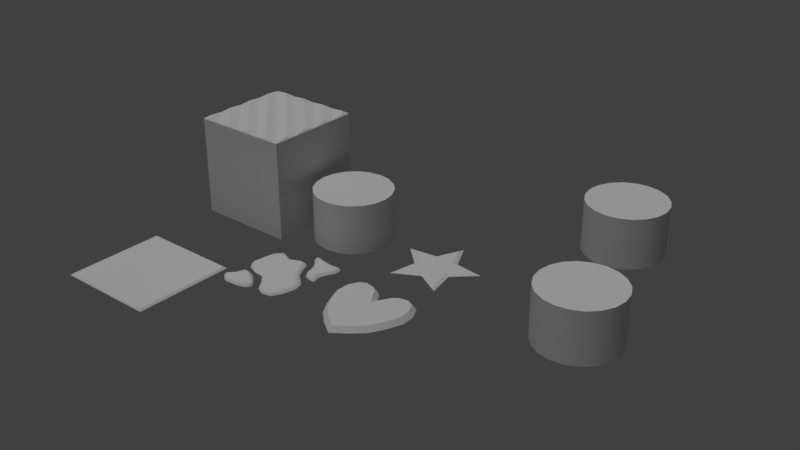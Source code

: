 # Source: meshes.blend  (saved by Blender 2.79.0; exported with 4.5.12 LTS)
import bpy
from mathutils import Matrix  # noqa: F401  (used for matrix-valued properties, if any)

bpy.ops.wm.read_factory_settings(use_empty=True)
scene = bpy.context.scene
scene.name = 'Scene'

# ---- collections
col_collection_1 = bpy.data.collections.new('Collection 1'); scene.collection.children.link(col_collection_1)

# ---- materials (node trees are filled in below, after node groups)
mat_material = bpy.data.materials.new('Material')
mat_material.alpha_threshold = 0.0
mat_material.use_transparent_shadow = False
mat_material.roughness = 0.5
mat_material.specular_intensity = 0.0
mat_material.line_color = (0.0, 0.0, 0.0, 1.0)
mat_material_001 = bpy.data.materials.new('Material.001')
mat_material_001.alpha_threshold = 0.0
mat_material_001.use_transparent_shadow = False
mat_material_001.roughness = 0.5
mat_material_001.specular_intensity = 0.0
mat_material_001.line_color = (0.0, 0.0, 0.0, 1.0)
mat_material_005 = bpy.data.materials.new('Material.005')
mat_material_005.alpha_threshold = 0.0
mat_material_005.use_transparent_shadow = False
mat_material_005.roughness = 0.5
mat_material_005.specular_intensity = 0.0
mat_material_005.line_color = (0.0, 0.0, 0.0, 1.0)

# ---- node groups
ng_auto_smooth = bpy.data.node_groups.new('Auto Smooth', 'GeometryNodeTree')
_s = ng_auto_smooth.interface.new_socket(name='Geometry', in_out='OUTPUT', socket_type='NodeSocketGeometry')
_s = ng_auto_smooth.interface.new_socket(name='Geometry', in_out='INPUT', socket_type='NodeSocketGeometry')
_s = ng_auto_smooth.interface.new_socket(name='Angle', in_out='INPUT', socket_type='NodeSocketFloat')
_s.subtype = 'ANGLE'
_s.min_value = 0.0
_s.max_value = 3.142
ng_auto_smooth.is_modifier = True
_N = ng_auto_smooth.nodes; _L = ng_auto_smooth.links
n0 = _N.new('NodeGroupOutput'); n0.name = 'Group Output'; n0.location = (480, -100)
n1 = _N.new('NodeGroupInput'); n1.name = 'Group Input'; n1.location = (-420, -300)
n2 = _N.new('NodeGroupInput'); n2.name = 'Group Input.001'; n2.location = (-60, -100)
n3 = _N.new('GeometryNodeSetShadeSmooth'); n3.name = 'Set Shade Smooth'; n3.location = (120, -100)
n3.domain = 'EDGE'
n4 = _N.new('GeometryNodeSetShadeSmooth'); n4.name = 'Set Shade Smooth.001'; n4.location = (300, -100)
n5 = _N.new('GeometryNodeInputMeshEdgeAngle'); n5.name = 'Edge Angle'; n5.location = (-420, -220)
n6 = _N.new('GeometryNodeInputEdgeSmooth'); n6.name = 'Is Edge Smooth'; n6.location = (-60, -160)
n7 = _N.new('GeometryNodeInputShadeSmooth'); n7.name = 'Is Face Smooth'; n7.location = (-240, -340)
n8 = _N.new('FunctionNodeBooleanMath'); n8.name = 'Boolean Math'; n8.location = (-60, -220)
n9 = _N.new('FunctionNodeCompare'); n9.name = 'Compare'; n9.location = (-240, -180)
n9.operation = 'LESS_EQUAL'
_L.new(n5.outputs[0], n9.inputs[0])
_L.new(n4.outputs[0], n0.inputs[0])
_L.new(n1.outputs[1], n9.inputs[1])
_L.new(n9.outputs[0], n8.inputs[0])
_L.new(n7.outputs[0], n8.inputs[1])
_L.new(n2.outputs[0], n3.inputs[0])
_L.new(n6.outputs[0], n3.inputs[1])
_L.new(n3.outputs[0], n4.inputs[0])
_L.new(n8.outputs[0], n3.inputs[2])
n0.is_active_output = True

# ---- material node trees

# ---- world
world_world = bpy.data.worlds.new('World'); scene.world = world_world
world_world.color = (0.05088, 0.05088, 0.05088)
world_world.use_sun_shadow = False
world_world.sun_shadow_jitter_overblur = 0.0
world_world.cycles.sampling_method = 'MANUAL'

# ---- lights
light_hemi = bpy.data.lights.new('Hemi', 'SUN')
light_hemi.transmission_factor = 0.0
light_hemi.angle = 0.1993
light_hemi.energy = 1.0
light_hemi.shadow_buffer_clip_start = 0.5
light_hemi.shadow_soft_size = 0.1
light_hemi.shadow_cascade_max_distance = 1000.0

# ---- meshes
me_goop = bpy.data.meshes.new('Goop')
me_goop.from_pydata([(-0.01193, 0.2928, 0.0), (-0.2584, 0.3014, 0.0), (-0.35, 0.07976, 0.0), (-0.312, -0.08428, 0.0), (-0.1032, -0.1381, 0.0), (0.02765, -0.3116, 0.0), (0.2045, -0.336, 0.0), (0.2928, -0.1144, 0.0), (0.2149, 0.0341, 0.0), (0.1026, 0.1838, 0.0), (-0.1254, 0.2445, 0.0), (-0.3122, 0.2132, 0.0), (-0.3601, -0.009518, 0.0), (-0.2074, -0.127, 0.0), (-0.03148, -0.2183, 0.0), (0.1131, -0.352, 0.0), (0.2626, -0.2433, 0.0), (0.2747, -0.02395, 0.0), (0.1411, 0.09515, 0.0), (0.06806, 0.2663, 0.0), (0.3808, 0.3526, 0.0), (0.3401, 0.4126, 0.0), (0.1676, 0.4146, 0.0), (0.04247, 0.4137, 0.0), (0.09618, 0.3403, 0.0), (0.1468, 0.2337, 0.0), (0.204, 0.1105, 0.0), (0.3113, 0.08429, 0.0), (0.3138, 0.14, 0.0), (0.337, 0.2525, 0.0), (0.3748, 0.3909, 0.0), (0.2698, 0.4027, 0.0), (0.0743, 0.4307, 0.0), (0.05439, 0.3823, 0.0), (0.1285, 0.2921, 0.0), (0.1644, 0.1671, 0.0), (0.2645, 0.08888, 0.0), (0.3263, 0.1014, 0.0), (0.3106, 0.1936, 0.0), (0.3676, 0.308, 0.0), (-0.2291, -0.1663, 0.0), (-0.2973, -0.165, 0.0), (-0.3372, -0.2369, 0.0), (-0.3893, -0.3305, 0.0), (-0.3542, -0.3657, 0.0), (-0.288, -0.4043, 0.0), (-0.1648, -0.3948, 0.0), (-0.05581, -0.3471, 0.0), (-0.06966, -0.2801, 0.0), (-0.1471, -0.2056, 0.0), (-0.2716, -0.1571, 0.0), (-0.3111, -0.1927, 0.0), (-0.3803, -0.2946, 0.0), (-0.3761, -0.3516, 0.0), (-0.3295, -0.3869, 0.0), (-0.2243, -0.3984, 0.0), (-0.1018, -0.3808, 0.0), (-0.05101, -0.3153, 0.0), (-0.1093, -0.241, 0.0), (-0.1855, -0.1787, 0.0), (-0.1188, 0.2202, 0.02034), (-0.1091, 0.1637, 0.03182), (-0.006764, 0.2236, 0.03182), (-0.01019, 0.2696, 0.02034), (-0.3028, 0.2084, 0.02034), (-0.2617, 0.1797, 0.03182), (-0.224, 0.2147, 0.03182), (-0.2456, 0.2729, 0.02034), (-0.3393, -0.002753, 0.02034), (-0.2859, 0.009576, 0.03182), (-0.2776, 0.07802, 0.03182), (-0.3277, 0.08354, 0.02034), (-0.2021, -0.1071, 0.02034), (-0.1899, -0.05495, 0.03182), (-0.2593, -0.03037, 0.03182), (-0.2968, -0.069, 0.02034), (-0.02244, -0.2034, 0.02034), (0.01386, -0.1712, 0.03182), (-0.0681, -0.06037, 0.03182), (-0.09409, -0.113, 0.02034), (0.1145, -0.341, 0.02034), (0.1204, -0.2978, 0.03182), (0.06343, -0.2709, 0.03182), (0.0345, -0.3031, 0.02034), (0.2526, -0.2393, 0.02034), (0.2128, -0.2247, 0.03182), (0.1727, -0.2887, 0.03182), (0.198, -0.3263, 0.02034), (0.2558, -0.03338, 0.02034), (0.2087, -0.05829, 0.03182), (0.2211, -0.1228, 0.03182), (0.272, -0.1185, 0.02034), (0.1318, 0.08855, 0.02034), (0.0965, 0.06528, 0.03182), (0.1591, -0.01224, 0.03182), (0.1963, 0.02086, 0.02034), (0.05992, 0.2583, 0.02034), (0.03011, 0.222, 0.03182), (0.05457, 0.1636, 0.03182), (0.0928, 0.1797, 0.02034), (0.3647, 0.3826, 0.02034), (0.3403, 0.3619, 0.03182), (0.3421, 0.3552, 0.03182), (0.3699, 0.3519, 0.02034), (0.2677, 0.3874, 0.02034), (0.2654, 0.3539, 0.03182), (0.3311, 0.3652, 0.03182), (0.3374, 0.3965, 0.02034), (0.08095, 0.4217, 0.02034), (0.1028, 0.3925, 0.03182), (0.1531, 0.3735, 0.03182), (0.1579, 0.4003, 0.02034), (0.07106, 0.3843, 0.02034), (0.05836, 0.4094, 0.02034), (0.1505, 0.2917, 0.02034), (0.1861, 0.295, 0.03182), (0.1583, 0.3473, 0.03182), (0.1217, 0.3407, 0.02034), (0.178, 0.1731, 0.02034), (0.2046, 0.1866, 0.03182), (0.1987, 0.2442, 0.03182), (0.1679, 0.2369, 0.02034), (0.2637, 0.1008, 0.02034), (0.2672, 0.1299, 0.03182), (0.2262, 0.1436, 0.03182), (0.2092, 0.1201, 0.02034), (0.3107, 0.1044, 0.02034), (0.3032, 0.09646, 0.02034), (0.295, 0.1963, 0.02034), (0.2548, 0.2032, 0.03182), (0.299, 0.1389, 0.02034), (0.3577, 0.3146, 0.02034), (0.3289, 0.3315, 0.03182), (0.2972, 0.2802, 0.03182), (0.3262, 0.2623, 0.02034), (-0.268, -0.1709, 0.02034), (-0.2576, -0.2073, 0.03182), (-0.2405, -0.2123, 0.03182), (-0.2321, -0.1777, 0.02034), (-0.2985, -0.2012, 0.02034), (-0.2591, -0.2202, 0.03182), (-0.286, -0.176, 0.02034), (-0.3708, -0.3085, 0.02034), (-0.324, -0.3185, 0.03182), (-0.2837, -0.2914, 0.03182), (-0.3215, -0.2576, 0.02034), (-0.3703, -0.3391, 0.02034), (-0.3759, -0.3306, 0.02034), (-0.3217, -0.3758, 0.02034), (-0.3004, -0.3415, 0.03182), (-0.3476, -0.3538, 0.02034), (-0.2212, -0.3862, 0.02034), (-0.2191, -0.35, 0.03182), (-0.2705, -0.3503, 0.03182), (-0.281, -0.3899, 0.02034), (-0.1062, -0.373, 0.02034), (-0.1254, -0.341, 0.03182), (-0.1708, -0.3489, 0.03182), (-0.1641, -0.3833, 0.02034), (-0.06139, -0.317, 0.02034), (-0.1004, -0.3196, 0.03182), (-0.1005, -0.3206, 0.03182), (-0.06471, -0.342, 0.02034), (-0.1152, -0.2516, 0.02034), (-0.1382, -0.2786, 0.03182), (-0.1065, -0.3089, 0.03182), (-0.07702, -0.2883, 0.02034), (-0.19, -0.1901, 0.02034), (-0.2047, -0.2244, 0.03182), (-0.1759, -0.2444, 0.03182), (-0.1553, -0.2141, 0.02034), (-0.1106, 0.189, 0.03182), (-0.01244, 0.2464, 0.03182), (-0.2827, 0.1909, 0.03182), (-0.2285, 0.2413, 0.03182), (-0.3092, 0.004029, 0.03182), (-0.2999, 0.08112, 0.03182), (-0.1942, -0.07733, 0.03182), (-0.274, -0.04912, 0.03182), (-0.005449, -0.183, 0.03182), (-0.07984, -0.08242, 0.03182), (0.1172, -0.3213, 0.03182), (0.04672, -0.288, 0.03182), (0.2348, -0.232, 0.03182), (0.1865, -0.3092, 0.03182), (0.2294, -0.0468, 0.03182), (0.2438, -0.1215, 0.03182), (0.116, 0.07701, 0.03182), (0.1757, 0.003184, 0.03182), (0.04538, 0.244, 0.03182), (0.07535, 0.1723, 0.03182), (0.2888, 0.1126, 0.03182), (0.2652, 0.1206, 0.03182), (0.3474, 0.3685, 0.03182), (0.3512, 0.3541, 0.03182), (0.2654, 0.3626, 0.03182), (0.3318, 0.374, 0.03182), (0.09409, 0.4029, 0.03182), (0.1552, 0.3818, 0.03182), (0.09723, 0.387, 0.03182), (0.09012, 0.3994, 0.03182), (0.178, 0.2919, 0.03182), (0.1515, 0.3418, 0.03182), (0.1963, 0.1841, 0.03182), (0.1902, 0.2427, 0.03182), (0.2201, 0.1367, 0.03182), (0.2637, 0.2015, 0.03182), (0.2731, 0.1367, 0.03182), (0.3363, 0.3272, 0.03182), (0.3046, 0.2759, 0.03182), (-0.2629, -0.1915, 0.03182), (-0.2364, -0.1961, 0.03182), (-0.2748, -0.2145, 0.03182), (-0.2665, -0.1928, 0.03182), (-0.3549, -0.3279, 0.03182), (-0.2979, -0.2815, 0.03182), (-0.3085, -0.3565, 0.03182), (-0.3372, -0.3323, 0.03182), (-0.2189, -0.3667, 0.03182), (-0.2729, -0.367, 0.03182), (-0.1182, -0.3567, 0.03182), (-0.1692, -0.3655, 0.03182), (-0.08349, -0.3157, 0.03182), (-0.08424, -0.3289, 0.03182), (-0.1269, -0.2664, 0.03182), (-0.09323, -0.2985, 0.03182), (-0.1971, -0.2094, 0.03182), (-0.1655, -0.2313, 0.03182)], [], [(67, 60, 10, 1), (107, 100, 30, 21), (141, 135, 50, 41), (61, 66, 65, 70, 69, 74, 73, 78, 77, 82, 81, 86, 85, 90, 89, 94, 93, 98, 97, 62), (71, 64, 11, 2), (75, 68, 12, 3), (79, 72, 13, 4), (83, 76, 14, 5), (87, 80, 15, 6), (91, 84, 16, 7), (95, 88, 17, 8), (99, 92, 18, 9), (100, 103, 20, 30), (63, 96, 19, 0), (68, 71, 2, 12), (72, 75, 3, 13), (76, 79, 4, 14), (80, 83, 5, 15), (84, 87, 6, 16), (88, 91, 7, 17), (92, 95, 8, 18), (96, 99, 9, 19), (64, 67, 1, 11), (101, 106, 105, 110, 109, 116, 115, 120, 119, 124, 123, 129, 133, 132, 102), (111, 104, 31, 22), (113, 108, 32, 23), (117, 112, 33, 24), (121, 114, 34, 25), (125, 118, 35, 26), (127, 122, 36, 27), (130, 126, 37, 28), (134, 128, 38, 29), (135, 138, 40, 50), (103, 131, 39, 20), (108, 111, 22, 32), (112, 113, 23, 33), (114, 117, 24, 34), (118, 121, 25, 35), (122, 125, 26, 36), (126, 127, 27, 37), (128, 130, 28, 38), (131, 134, 29, 39), (104, 107, 21, 31), (136, 140, 144, 143, 149, 153, 152, 157, 156, 161, 160, 165, 164, 169, 168, 137), (145, 139, 51, 42), (147, 142, 52, 43), (150, 146, 53, 44), (154, 148, 54, 45), (158, 151, 55, 46), (162, 155, 56, 47), (166, 159, 57, 48), (170, 163, 58, 49), (138, 167, 59, 40), (142, 145, 42, 52), (146, 147, 43, 53), (148, 150, 44, 54), (151, 154, 45, 55), (155, 158, 46, 56), (159, 162, 47, 57), (163, 166, 48, 58), (167, 170, 49, 59), (139, 141, 41, 51), (171, 172, 63, 60), (173, 174, 67, 64), (175, 176, 71, 68), (177, 178, 75, 72), (179, 180, 79, 76), (181, 182, 83, 80), (183, 184, 87, 84), (185, 186, 91, 88), (187, 188, 95, 92), (189, 190, 99, 96), (174, 171, 60, 67), (176, 173, 64, 71), (178, 175, 68, 75), (180, 177, 72, 79), (182, 179, 76, 83), (184, 181, 80, 87), (186, 183, 84, 91), (188, 185, 88, 95), (190, 187, 92, 99), (172, 189, 96, 63), (193, 194, 103, 100), (195, 196, 107, 104), (197, 198, 111, 108), (199, 200, 113, 112), (201, 202, 117, 114), (203, 204, 121, 118), (192, 205, 125, 122), (191, 127, 126), (206, 207, 130, 128), (208, 209, 134, 131), (196, 193, 100, 107), (198, 195, 104, 111), (200, 197, 108, 113), (202, 199, 112, 117), (204, 201, 114, 121), (205, 203, 118, 125), (191, 192, 122, 127), (207, 191, 126, 130), (209, 206, 128, 134), (194, 208, 131, 103), (210, 211, 138, 135), (212, 213, 141, 139), (214, 215, 145, 142), (214, 147, 146), (216, 217, 150, 148), (218, 219, 154, 151), (220, 221, 158, 155), (222, 223, 162, 159), (224, 225, 166, 163), (226, 227, 170, 167), (213, 210, 135, 141), (215, 212, 139, 145), (214, 142, 147), (217, 214, 146, 150), (219, 216, 148, 154), (221, 218, 151, 158), (223, 220, 155, 162), (225, 222, 159, 166), (227, 224, 163, 170), (211, 226, 167, 138), (60, 63, 0, 10), (61, 62, 172, 171), (65, 66, 174, 173), (69, 70, 176, 175), (73, 74, 178, 177), (77, 78, 180, 179), (81, 82, 182, 181), (85, 86, 184, 183), (89, 90, 186, 185), (93, 94, 188, 187), (97, 98, 190, 189), (66, 61, 171, 174), (70, 65, 173, 176), (74, 69, 175, 178), (78, 73, 177, 180), (82, 77, 179, 182), (86, 81, 181, 184), (90, 85, 183, 186), (94, 89, 185, 188), (98, 93, 187, 190), (62, 97, 189, 172), (123, 192, 191), (101, 102, 194, 193), (105, 106, 196, 195), (109, 110, 198, 197), (109, 200, 199), (115, 116, 202, 201), (119, 120, 204, 203), (123, 124, 205, 192), (129, 123, 207, 206), (132, 133, 209, 208), (106, 101, 193, 196), (110, 105, 195, 198), (109, 197, 200), (116, 109, 199, 202), (120, 115, 201, 204), (124, 119, 203, 205), (123, 191, 207), (133, 129, 206, 209), (102, 132, 208, 194), (136, 137, 211, 210), (140, 136, 213, 212), (143, 144, 215, 214), (149, 143, 217, 216), (152, 153, 219, 218), (156, 157, 221, 220), (160, 161, 223, 222), (164, 165, 225, 224), (168, 169, 227, 226), (136, 210, 213), (144, 140, 212, 215), (153, 149, 216, 219), (157, 152, 218, 221), (161, 156, 220, 223), (165, 160, 222, 225), (169, 164, 224, 227), (137, 168, 226, 211), (143, 214, 217)])
me_goop.polygons.foreach_set('use_smooth', [True] * 180)
_ca = me_goop.color_attributes.new('Col', 'BYTE_COLOR', 'CORNER')
_ca.data.foreach_set('color', [0.1119, 0.4125, 0.1329, 1.0, 0.1119, 0.4125, 0.1329, 1.0, 0.1119, 0.4125, 0.1329, 1.0, 0.1119, 0.4125, 0.1329, 1.0, 0.3278, 0.5972, 0.2423, 1.0, 0.3278, 0.5972, 0.2423, 1.0, 0.3278, 0.5972, 0.2423, 1.0, 0.3278, 0.5972, 0.2423, 1.0, 0.1651, 0.4125, 0.162, 1.0, 0.1651, 0.4125, 0.162, 1.0, 0.1651, 0.4125, 0.162, 1.0, 0.1651, 0.4125, 0.162, 1.0, 0.1119, 0.4125, 0.1329, 1.0, 0.1119, 0.4125, 0.1329, 1.0, 0.1119, 0.4125, 0.1329, 1.0, 0.1119, 0.4125, 0.1329, 1.0, 0.1119, 0.4125, 0.1329, 1.0, 0.1119, 0.4125, 0.1329, 1.0, 0.1119, 0.4125, 0.1329, 1.0, 0.1119, 0.4125, 0.1329, 1.0, 0.1119, 0.4125, 0.1329, 1.0, 0.1119, 0.4125, 0.1329, 1.0, 0.1119, 0.4125, 0.1329, 1.0, 0.1119, 0.4125, 0.1329, 1.0, 0.1119, 0.4125, 0.1329, 1.0, 0.1119, 0.4125, 0.1329, 1.0, 0.1119, 0.4125, 0.1329, 1.0, 0.1119, 0.4125, 0.1329, 1.0, 0.1119, 0.4125, 0.1329, 1.0, 0.1119, 0.4125, 0.1329, 1.0, 0.1119, 0.4125, 0.1329, 1.0, 0.1119, 0.4125, 0.1329, 1.0, 0.1119, 0.4125, 0.1329, 1.0, 0.1119, 0.4125, 0.1329, 1.0, 0.1119, 0.4125, 0.1329, 1.0, 0.1119, 0.4125, 0.1329, 1.0, 0.1119, 0.4125, 0.1329, 1.0, 0.1119, 0.4125, 0.1329, 1.0, 0.1119, 0.4125, 0.1329, 1.0, 0.1119, 0.4125, 0.1329, 1.0, 0.1119, 0.4125, 0.1329, 1.0, 0.1119, 0.4125, 0.1329, 1.0, 0.1119, 0.4125, 0.1329, 1.0, 0.1119, 0.4125, 0.1329, 1.0, 0.1119, 0.4125, 0.1329, 1.0, 0.1119, 0.4125, 0.1329, 1.0, 0.1119, 0.4125, 0.1329, 1.0, 0.1119, 0.4125, 0.1329, 1.0, 0.1119, 0.4125, 0.1329, 1.0, 0.1119, 0.4125, 0.1329, 1.0, 0.1119, 0.4125, 0.1329, 1.0, 0.1119, 0.4125, 0.1329, 1.0, 0.1119, 0.4125, 0.1329, 1.0, 0.1119, 0.4125, 0.1329, 1.0, 0.1119, 0.4125, 0.1329, 1.0, 0.1119, 0.4125, 0.1329, 1.0, 0.1119, 0.4125, 0.1329, 1.0, 0.1119, 0.4125, 0.1329, 1.0, 0.1119, 0.4125, 0.1329, 1.0, 0.1119, 0.4125, 0.1329, 1.0, 0.1119, 0.4125, 0.1329, 1.0, 0.1119, 0.4125, 0.1329, 1.0, 0.1119, 0.4125, 0.1329, 1.0, 0.1119, 0.4125, 0.1329, 1.0, 0.3278, 0.5972, 0.2423, 1.0, 0.3278, 0.5972, 0.2423, 1.0, 0.3278, 0.5972, 0.2423, 1.0, 0.3278, 0.5972, 0.2423, 1.0, 0.1119, 0.4125, 0.1329, 1.0, 0.1119, 0.4125, 0.1329, 1.0, 0.1119, 0.4125, 0.1329, 1.0, 0.1119, 0.4125, 0.1329, 1.0, 0.1119, 0.4125, 0.1329, 1.0, 0.1119, 0.4125, 0.1329, 1.0, 0.1119, 0.4125, 0.1329, 1.0, 0.1119, 0.4125, 0.1329, 1.0, 0.1119, 0.4125, 0.1329, 1.0, 0.1119, 0.4125, 0.1329, 1.0, 0.1119, 0.4125, 0.1329, 1.0, 0.1119, 0.4125, 0.1329, 1.0, 0.1119, 0.4125, 0.1329, 1.0, 0.1119, 0.4125, 0.1329, 1.0, 0.1119, 0.4125, 0.1329, 1.0, 0.1119, 0.4125, 0.1329, 1.0, 0.1119, 0.4125, 0.1329, 1.0, 0.1119, 0.4125, 0.1329, 1.0, 0.1119, 0.4125, 0.1329, 1.0, 0.1119, 0.4125, 0.1329, 1.0, 0.1119, 0.4125, 0.1329, 1.0, 0.1119, 0.4125, 0.1329, 1.0, 0.1119, 0.4125, 0.1329, 1.0, 0.1119, 0.4125, 0.1329, 1.0, 0.1119, 0.4125, 0.1329, 1.0, 0.1119, 0.4125, 0.1329, 1.0, 0.1119, 0.4125, 0.1329, 1.0, 0.1119, 0.4125, 0.1329, 1.0, 0.1119, 0.4125, 0.1329, 1.0, 0.1119, 0.4125, 0.1329, 1.0, 0.1119, 0.4125, 0.1329, 1.0, 0.1119, 0.4125, 0.1329, 1.0, 0.1119, 0.4125, 0.1329, 1.0, 0.1119, 0.4125, 0.1329, 1.0, 0.1119, 0.4125, 0.1329, 1.0, 0.1119, 0.4125, 0.1329, 1.0, 0.1119, 0.4125, 0.1329, 1.0, 0.1119, 0.4125, 0.1329, 1.0, 0.1119, 0.4125, 0.1329, 1.0, 0.1119, 0.4125, 0.1329, 1.0, 0.3278, 0.5972, 0.2423, 1.0, 0.3278, 0.5972, 0.2423, 1.0, 0.3278, 0.5972, 0.2423, 1.0, 0.3278, 0.5972, 0.2423, 1.0, 0.3278, 0.5972, 0.2423, 1.0, 0.3278, 0.5972, 0.2423, 1.0, 0.3278, 0.5972, 0.2423, 1.0, 0.3278, 0.5972, 0.2423, 1.0, 0.3278, 0.5972, 0.2423, 1.0, 0.3278, 0.5972, 0.2423, 1.0, 0.3278, 0.5972, 0.2423, 1.0, 0.3278, 0.5972, 0.2423, 1.0, 0.3278, 0.5972, 0.2423, 1.0, 0.3278, 0.5972, 0.2423, 1.0, 0.3278, 0.5972, 0.2423, 1.0, 0.3278, 0.5972, 0.2423, 1.0, 0.3278, 0.5972, 0.2423, 1.0, 0.3278, 0.5972, 0.2423, 1.0, 0.3278, 0.5972, 0.2423, 1.0, 0.3278, 0.5972, 0.2423, 1.0, 0.3278, 0.5972, 0.2423, 1.0, 0.3278, 0.5972, 0.2423, 1.0, 0.3278, 0.5972, 0.2423, 1.0, 0.3278, 0.5972, 0.2423, 1.0, 0.3278, 0.5972, 0.2423, 1.0, 0.3278, 0.5972, 0.2423, 1.0, 0.3278, 0.5972, 0.2423, 1.0, 0.3278, 0.5972, 0.2423, 1.0, 0.3278, 0.5972, 0.2423, 1.0, 0.3278, 0.5972, 0.2423, 1.0, 0.3278, 0.5972, 0.2423, 1.0, 0.3278, 0.5972, 0.2423, 1.0, 0.3278, 0.5972, 0.2423, 1.0, 0.3278, 0.5972, 0.2423, 1.0, 0.3278, 0.5972, 0.2423, 1.0, 0.3278, 0.5972, 0.2423, 1.0, 0.3278, 0.5972, 0.2423, 1.0, 0.3278, 0.5972, 0.2423, 1.0, 0.3278, 0.5972, 0.2423, 1.0, 0.3278, 0.5972, 0.2423, 1.0, 0.3278, 0.5972, 0.2423, 1.0, 0.3278, 0.5972, 0.2423, 1.0, 0.3278, 0.5972, 0.2423, 1.0, 0.3278, 0.5972, 0.2423, 1.0, 0.3278, 0.5972, 0.2423, 1.0, 0.3278, 0.5972, 0.2423, 1.0, 0.3278, 0.5972, 0.2423, 1.0, 0.1651, 0.4125, 0.162, 1.0, 0.1651, 0.4125, 0.162, 1.0, 0.1651, 0.4125, 0.162, 1.0, 0.1651, 0.4125, 0.162, 1.0, 0.3278, 0.5972, 0.2423, 1.0, 0.3278, 0.5972, 0.2423, 1.0, 0.3278, 0.5972, 0.2423, 1.0, 0.3278, 0.5972, 0.2423, 1.0, 0.3278, 0.5972, 0.2423, 1.0, 0.3278, 0.5972, 0.2423, 1.0, 0.3278, 0.5972, 0.2423, 1.0, 0.3278, 0.5972, 0.2423, 1.0, 0.3278, 0.5972, 0.2423, 1.0, 0.3278, 0.5972, 0.2423, 1.0, 0.3278, 0.5972, 0.2423, 1.0, 0.3278, 0.5972, 0.2423, 1.0, 0.3278, 0.5972, 0.2423, 1.0, 0.3278, 0.5972, 0.2423, 1.0, 0.3278, 0.5972, 0.2423, 1.0, 0.3278, 0.5972, 0.2423, 1.0, 0.3278, 0.5972, 0.2423, 1.0, 0.3278, 0.5972, 0.2423, 1.0, 0.3278, 0.5972, 0.2423, 1.0, 0.3278, 0.5972, 0.2423, 1.0, 0.3278, 0.5972, 0.2423, 1.0, 0.3278, 0.5972, 0.2423, 1.0, 0.3278, 0.5972, 0.2423, 1.0, 0.3278, 0.5972, 0.2423, 1.0, 0.3278, 0.5972, 0.2423, 1.0, 0.3278, 0.5972, 0.2423, 1.0, 0.3278, 0.5972, 0.2423, 1.0, 0.3278, 0.5972, 0.2423, 1.0, 0.3278, 0.5972, 0.2423, 1.0, 0.3278, 0.5972, 0.2423, 1.0, 0.3278, 0.5972, 0.2423, 1.0, 0.3278, 0.5972, 0.2423, 1.0, 0.3278, 0.5972, 0.2423, 1.0, 0.3278, 0.5972, 0.2423, 1.0, 0.3278, 0.5972, 0.2423, 1.0, 0.3278, 0.5972, 0.2423, 1.0, 0.3278, 0.5972, 0.2423, 1.0, 0.3278, 0.5972, 0.2423, 1.0, 0.3278, 0.5972, 0.2423, 1.0, 0.3278, 0.5972, 0.2423, 1.0, 0.1651, 0.4125, 0.162, 1.0, 0.1651, 0.4125, 0.162, 1.0, 0.1651, 0.4125, 0.162, 1.0, 0.1651, 0.4125, 0.162, 1.0, 0.1651, 0.4125, 0.162, 1.0, 0.1651, 0.4125, 0.162, 1.0, 0.1651, 0.4125, 0.162, 1.0, 0.1651, 0.4125, 0.162, 1.0, 0.1651, 0.4125, 0.162, 1.0, 0.1651, 0.4125, 0.162, 1.0, 0.1651, 0.4125, 0.162, 1.0, 0.1651, 0.4125, 0.162, 1.0, 0.1651, 0.4125, 0.162, 1.0, 0.1651, 0.4125, 0.162, 1.0, 0.1651, 0.4125, 0.162, 1.0, 0.1651, 0.4125, 0.162, 1.0, 0.1651, 0.4125, 0.162, 1.0, 0.1651, 0.4125, 0.162, 1.0, 0.1651, 0.4125, 0.162, 1.0, 0.1651, 0.4125, 0.162, 1.0, 0.1651, 0.4125, 0.162, 1.0, 0.1651, 0.4125, 0.162, 1.0, 0.1651, 0.4125, 0.162, 1.0, 0.1651, 0.4125, 0.162, 1.0, 0.1651, 0.4125, 0.162, 1.0, 0.1651, 0.4125, 0.162, 1.0, 0.1651, 0.4125, 0.162, 1.0, 0.1651, 0.4125, 0.162, 1.0, 0.1651, 0.4125, 0.162, 1.0, 0.1651, 0.4125, 0.162, 1.0, 0.1651, 0.4125, 0.162, 1.0, 0.1651, 0.4125, 0.162, 1.0, 0.1651, 0.4125, 0.162, 1.0, 0.1651, 0.4125, 0.162, 1.0, 0.1651, 0.4125, 0.162, 1.0, 0.1651, 0.4125, 0.162, 1.0, 0.1651, 0.4125, 0.162, 1.0, 0.1651, 0.4125, 0.162, 1.0, 0.1651, 0.4125, 0.162, 1.0, 0.1651, 0.4125, 0.162, 1.0, 0.1651, 0.4125, 0.162, 1.0, 0.1651, 0.4125, 0.162, 1.0, 0.1651, 0.4125, 0.162, 1.0, 0.1651, 0.4125, 0.162, 1.0, 0.1651, 0.4125, 0.162, 1.0, 0.1651, 0.4125, 0.162, 1.0, 0.1651, 0.4125, 0.162, 1.0, 0.1651, 0.4125, 0.162, 1.0, 0.1651, 0.4125, 0.162, 1.0, 0.1651, 0.4125, 0.162, 1.0, 0.1651, 0.4125, 0.162, 1.0, 0.1651, 0.4125, 0.162, 1.0, 0.1651, 0.4125, 0.162, 1.0, 0.1651, 0.4125, 0.162, 1.0, 0.1651, 0.4125, 0.162, 1.0, 0.1651, 0.4125, 0.162, 1.0, 0.1651, 0.4125, 0.162, 1.0, 0.1651, 0.4125, 0.162, 1.0, 0.1651, 0.4125, 0.162, 1.0, 0.1651, 0.4125, 0.162, 1.0, 0.1651, 0.4125, 0.162, 1.0, 0.1651, 0.4125, 0.162, 1.0, 0.1651, 0.4125, 0.162, 1.0, 0.1651, 0.4125, 0.162, 1.0, 0.1651, 0.4125, 0.162, 1.0, 0.1651, 0.4125, 0.162, 1.0, 0.1651, 0.4125, 0.162, 1.0, 0.1651, 0.4125, 0.162, 1.0, 0.1651, 0.4125, 0.162, 1.0, 0.1651, 0.4125, 0.162, 1.0, 0.1651, 0.4125, 0.162, 1.0, 0.1651, 0.4125, 0.162, 1.0, 0.1651, 0.4125, 0.162, 1.0, 0.1651, 0.4125, 0.162, 1.0, 0.1651, 0.4125, 0.162, 1.0, 0.1651, 0.4125, 0.162, 1.0, 0.1651, 0.4125, 0.162, 1.0, 0.1651, 0.4125, 0.162, 1.0, 0.1651, 0.4125, 0.162, 1.0, 0.1651, 0.4125, 0.162, 1.0, 0.1651, 0.4125, 0.162, 1.0, 0.1651, 0.4125, 0.162, 1.0, 0.1651, 0.4125, 0.162, 1.0, 0.1651, 0.4125, 0.162, 1.0, 0.1651, 0.4125, 0.162, 1.0, 0.1651, 0.4125, 0.162, 1.0, 0.1651, 0.4125, 0.162, 1.0, 0.1651, 0.4125, 0.162, 1.0, 0.1119, 0.4125, 0.1329, 1.0, 0.1119, 0.4125, 0.1329, 1.0, 0.1119, 0.4125, 0.1329, 1.0, 0.1119, 0.4125, 0.1329, 1.0, 0.1119, 0.4125, 0.1329, 1.0, 0.1119, 0.4125, 0.1329, 1.0, 0.1119, 0.4125, 0.1329, 1.0, 0.1119, 0.4125, 0.1329, 1.0, 0.1119, 0.4125, 0.1329, 1.0, 0.1119, 0.4125, 0.1329, 1.0, 0.1119, 0.4125, 0.1329, 1.0, 0.1119, 0.4125, 0.1329, 1.0, 0.1119, 0.4125, 0.1329, 1.0, 0.1119, 0.4125, 0.1329, 1.0, 0.1119, 0.4125, 0.1329, 1.0, 0.1119, 0.4125, 0.1329, 1.0, 0.1119, 0.4125, 0.1329, 1.0, 0.1119, 0.4125, 0.1329, 1.0, 0.1119, 0.4125, 0.1329, 1.0, 0.1119, 0.4125, 0.1329, 1.0, 0.1119, 0.4125, 0.1329, 1.0, 0.1119, 0.4125, 0.1329, 1.0, 0.1119, 0.4125, 0.1329, 1.0, 0.1119, 0.4125, 0.1329, 1.0, 0.1119, 0.4125, 0.1329, 1.0, 0.1119, 0.4125, 0.1329, 1.0, 0.1119, 0.4125, 0.1329, 1.0, 0.1119, 0.4125, 0.1329, 1.0, 0.1119, 0.4125, 0.1329, 1.0, 0.1119, 0.4125, 0.1329, 1.0, 0.1119, 0.4125, 0.1329, 1.0, 0.1119, 0.4125, 0.1329, 1.0, 0.1119, 0.4125, 0.1329, 1.0, 0.1119, 0.4125, 0.1329, 1.0, 0.1119, 0.4125, 0.1329, 1.0, 0.1119, 0.4125, 0.1329, 1.0, 0.1119, 0.4125, 0.1329, 1.0, 0.1119, 0.4125, 0.1329, 1.0, 0.1119, 0.4125, 0.1329, 1.0, 0.1119, 0.4125, 0.1329, 1.0, 0.1119, 0.4125, 0.1329, 1.0, 0.1119, 0.4125, 0.1329, 1.0, 0.1119, 0.4125, 0.1329, 1.0, 0.1119, 0.4125, 0.1329, 1.0, 0.1119, 0.4125, 0.1329, 1.0, 0.1119, 0.4125, 0.1329, 1.0, 0.1119, 0.4125, 0.1329, 1.0, 0.1119, 0.4125, 0.1329, 1.0, 0.1119, 0.4125, 0.1329, 1.0, 0.1119, 0.4125, 0.1329, 1.0, 0.1119, 0.4125, 0.1329, 1.0, 0.1119, 0.4125, 0.1329, 1.0, 0.1119, 0.4125, 0.1329, 1.0, 0.1119, 0.4125, 0.1329, 1.0, 0.1119, 0.4125, 0.1329, 1.0, 0.1119, 0.4125, 0.1329, 1.0, 0.1119, 0.4125, 0.1329, 1.0, 0.1119, 0.4125, 0.1329, 1.0, 0.1119, 0.4125, 0.1329, 1.0, 0.1119, 0.4125, 0.1329, 1.0, 0.1119, 0.4125, 0.1329, 1.0, 0.1119, 0.4125, 0.1329, 1.0, 0.1119, 0.4125, 0.1329, 1.0, 0.1119, 0.4125, 0.1329, 1.0, 0.1119, 0.4125, 0.1329, 1.0, 0.1119, 0.4125, 0.1329, 1.0, 0.1119, 0.4125, 0.1329, 1.0, 0.1119, 0.4125, 0.1329, 1.0, 0.1119, 0.4125, 0.1329, 1.0, 0.1119, 0.4125, 0.1329, 1.0, 0.1119, 0.4125, 0.1329, 1.0, 0.1119, 0.4125, 0.1329, 1.0, 0.1119, 0.4125, 0.1329, 1.0, 0.1119, 0.4125, 0.1329, 1.0, 0.1119, 0.4125, 0.1329, 1.0, 0.1119, 0.4125, 0.1329, 1.0, 0.1119, 0.4125, 0.1329, 1.0, 0.1119, 0.4125, 0.1329, 1.0, 0.1119, 0.4125, 0.1329, 1.0, 0.1119, 0.4125, 0.1329, 1.0, 0.3278, 0.5972, 0.2423, 1.0, 0.3278, 0.5972, 0.2423, 1.0, 0.3278, 0.5972, 0.2423, 1.0, 0.3278, 0.5972, 0.2423, 1.0, 0.3278, 0.5972, 0.2423, 1.0, 0.3278, 0.5972, 0.2423, 1.0, 0.3278, 0.5972, 0.2423, 1.0, 0.3278, 0.5972, 0.2423, 1.0, 0.3278, 0.5972, 0.2423, 1.0, 0.3278, 0.5972, 0.2423, 1.0, 0.3278, 0.5972, 0.2423, 1.0, 0.3278, 0.5972, 0.2423, 1.0, 0.3278, 0.5972, 0.2423, 1.0, 0.3278, 0.5972, 0.2423, 1.0, 0.3278, 0.5972, 0.2423, 1.0, 0.3278, 0.5972, 0.2423, 1.0, 0.3278, 0.5972, 0.2423, 1.0, 0.3278, 0.5972, 0.2423, 1.0, 0.3278, 0.5972, 0.2423, 1.0, 0.3278, 0.5972, 0.2423, 1.0, 0.3278, 0.5972, 0.2423, 1.0, 0.3278, 0.5972, 0.2423, 1.0, 0.3278, 0.5972, 0.2423, 1.0, 0.3278, 0.5972, 0.2423, 1.0, 0.3278, 0.5972, 0.2423, 1.0, 0.3278, 0.5972, 0.2423, 1.0, 0.3278, 0.5972, 0.2423, 1.0, 0.3278, 0.5972, 0.2423, 1.0, 0.3278, 0.5972, 0.2423, 1.0, 0.3278, 0.5972, 0.2423, 1.0, 0.3278, 0.5972, 0.2423, 1.0, 0.3278, 0.5972, 0.2423, 1.0, 0.3278, 0.5972, 0.2423, 1.0, 0.3278, 0.5972, 0.2423, 1.0, 0.3278, 0.5972, 0.2423, 1.0, 0.3278, 0.5972, 0.2423, 1.0, 0.3278, 0.5972, 0.2423, 1.0, 0.3278, 0.5972, 0.2423, 1.0, 0.3278, 0.5972, 0.2423, 1.0, 0.3278, 0.5972, 0.2423, 1.0, 0.3278, 0.5972, 0.2423, 1.0, 0.3278, 0.5972, 0.2423, 1.0, 0.3278, 0.5972, 0.2423, 1.0, 0.3278, 0.5972, 0.2423, 1.0, 0.3278, 0.5972, 0.2423, 1.0, 0.3278, 0.5972, 0.2423, 1.0, 0.3278, 0.5972, 0.2423, 1.0, 0.3278, 0.5972, 0.2423, 1.0, 0.3278, 0.5972, 0.2423, 1.0, 0.3278, 0.5972, 0.2423, 1.0, 0.3278, 0.5972, 0.2423, 1.0, 0.3278, 0.5972, 0.2423, 1.0, 0.3278, 0.5972, 0.2423, 1.0, 0.3278, 0.5972, 0.2423, 1.0, 0.3278, 0.5972, 0.2423, 1.0, 0.3278, 0.5972, 0.2423, 1.0, 0.3278, 0.5972, 0.2423, 1.0, 0.3278, 0.5972, 0.2423, 1.0, 0.3278, 0.5972, 0.2423, 1.0, 0.3278, 0.5972, 0.2423, 1.0, 0.3278, 0.5972, 0.2423, 1.0, 0.3278, 0.5972, 0.2423, 1.0, 0.3278, 0.5972, 0.2423, 1.0, 0.3278, 0.5972, 0.2423, 1.0, 0.3278, 0.5972, 0.2423, 1.0, 0.3278, 0.5972, 0.2423, 1.0, 0.3278, 0.5972, 0.2423, 1.0, 0.3278, 0.5972, 0.2423, 1.0, 0.3278, 0.5972, 0.2423, 1.0, 0.3278, 0.5972, 0.2423, 1.0, 0.3278, 0.5972, 0.2423, 1.0, 0.3278, 0.5972, 0.2423, 1.0, 0.3278, 0.5972, 0.2423, 1.0, 0.3278, 0.5972, 0.2423, 1.0, 0.3278, 0.5972, 0.2423, 1.0, 0.3278, 0.5972, 0.2423, 1.0, 0.3278, 0.5972, 0.2423, 1.0, 0.3278, 0.5972, 0.2423, 1.0, 0.3278, 0.5972, 0.2423, 1.0, 0.1651, 0.4125, 0.162, 1.0, 0.1651, 0.4125, 0.162, 1.0, 0.1651, 0.4125, 0.162, 1.0, 0.1651, 0.4125, 0.162, 1.0, 0.1651, 0.4125, 0.162, 1.0, 0.1651, 0.4125, 0.162, 1.0, 0.1651, 0.4125, 0.162, 1.0, 0.1651, 0.4125, 0.162, 1.0, 0.1651, 0.4125, 0.162, 1.0, 0.1651, 0.4125, 0.162, 1.0, 0.1651, 0.4125, 0.162, 1.0, 0.1651, 0.4125, 0.162, 1.0, 0.1651, 0.4125, 0.162, 1.0, 0.1651, 0.4125, 0.162, 1.0, 0.1651, 0.4125, 0.162, 1.0, 0.1651, 0.4125, 0.162, 1.0, 0.1651, 0.4125, 0.162, 1.0, 0.1651, 0.4125, 0.162, 1.0, 0.1651, 0.4125, 0.162, 1.0, 0.1651, 0.4125, 0.162, 1.0, 0.1651, 0.4125, 0.162, 1.0, 0.1651, 0.4125, 0.162, 1.0, 0.1651, 0.4125, 0.162, 1.0, 0.1651, 0.4125, 0.162, 1.0, 0.1651, 0.4125, 0.162, 1.0, 0.1651, 0.4125, 0.162, 1.0, 0.1651, 0.4125, 0.162, 1.0, 0.1651, 0.4125, 0.162, 1.0, 0.1651, 0.4125, 0.162, 1.0, 0.1651, 0.4125, 0.162, 1.0, 0.1651, 0.4125, 0.162, 1.0, 0.1651, 0.4125, 0.162, 1.0, 0.1651, 0.4125, 0.162, 1.0, 0.1651, 0.4125, 0.162, 1.0, 0.1651, 0.4125, 0.162, 1.0, 0.1651, 0.4125, 0.162, 1.0, 0.1651, 0.4125, 0.162, 1.0, 0.1651, 0.4125, 0.162, 1.0, 0.1651, 0.4125, 0.162, 1.0, 0.1651, 0.4125, 0.162, 1.0, 0.1651, 0.4125, 0.162, 1.0, 0.1651, 0.4125, 0.162, 1.0, 0.1651, 0.4125, 0.162, 1.0, 0.1651, 0.4125, 0.162, 1.0, 0.1651, 0.4125, 0.162, 1.0, 0.1651, 0.4125, 0.162, 1.0, 0.1651, 0.4125, 0.162, 1.0, 0.1651, 0.4125, 0.162, 1.0, 0.1651, 0.4125, 0.162, 1.0, 0.1651, 0.4125, 0.162, 1.0, 0.1651, 0.4125, 0.162, 1.0, 0.1651, 0.4125, 0.162, 1.0, 0.1651, 0.4125, 0.162, 1.0, 0.1651, 0.4125, 0.162, 1.0, 0.1651, 0.4125, 0.162, 1.0, 0.1651, 0.4125, 0.162, 1.0, 0.1651, 0.4125, 0.162, 1.0, 0.1651, 0.4125, 0.162, 1.0, 0.1651, 0.4125, 0.162, 1.0, 0.1651, 0.4125, 0.162, 1.0, 0.1651, 0.4125, 0.162, 1.0, 0.1651, 0.4125, 0.162, 1.0, 0.1651, 0.4125, 0.162, 1.0, 0.1651, 0.4125, 0.162, 1.0, 0.1651, 0.4125, 0.162, 1.0, 0.1651, 0.4125, 0.162, 1.0, 0.1651, 0.4125, 0.162, 1.0, 0.1651, 0.4125, 0.162, 1.0, 0.1651, 0.4125, 0.162, 1.0, 0.1651, 0.4125, 0.162, 1.0, 0.1651, 0.4125, 0.162, 1.0, 0.1651, 0.4125, 0.162, 1.0, 0.1651, 0.4125, 0.162, 1.0, 0.1651, 0.4125, 0.162, 1.0, 0.1651, 0.4125, 0.162, 1.0, 0.1651, 0.4125, 0.162, 1.0, 0.1651, 0.4125, 0.162, 1.0, 0.1651, 0.4125, 0.162, 1.0, 0.1119, 0.4125, 0.1329, 1.0, 0.1119, 0.4125, 0.1329, 1.0, 0.1119, 0.4125, 0.1329, 1.0, 0.1119, 0.4125, 0.1329, 1.0, 0.1119, 0.4125, 0.1329, 1.0, 0.1119, 0.4125, 0.1329, 1.0, 0.1119, 0.4125, 0.1329, 1.0, 0.1119, 0.4125, 0.1329, 1.0, 0.1119, 0.4125, 0.1329, 1.0, 0.1119, 0.4125, 0.1329, 1.0, 0.1119, 0.4125, 0.1329, 1.0, 0.1119, 0.4125, 0.1329, 1.0, 0.1119, 0.4125, 0.1329, 1.0, 0.1119, 0.4125, 0.1329, 1.0, 0.1119, 0.4125, 0.1329, 1.0, 0.1119, 0.4125, 0.1329, 1.0, 0.1119, 0.4125, 0.1329, 1.0, 0.1119, 0.4125, 0.1329, 1.0, 0.1119, 0.4125, 0.1329, 1.0, 0.1119, 0.4125, 0.1329, 1.0, 0.1119, 0.4125, 0.1329, 1.0, 0.1119, 0.4125, 0.1329, 1.0, 0.1119, 0.4125, 0.1329, 1.0, 0.1119, 0.4125, 0.1329, 1.0, 0.1119, 0.4125, 0.1329, 1.0, 0.1119, 0.4125, 0.1329, 1.0, 0.1119, 0.4125, 0.1329, 1.0, 0.1119, 0.4125, 0.1329, 1.0, 0.1119, 0.4125, 0.1329, 1.0, 0.1119, 0.4125, 0.1329, 1.0, 0.1119, 0.4125, 0.1329, 1.0, 0.1119, 0.4125, 0.1329, 1.0, 0.1119, 0.4125, 0.1329, 1.0, 0.1119, 0.4125, 0.1329, 1.0, 0.1119, 0.4125, 0.1329, 1.0, 0.1119, 0.4125, 0.1329, 1.0, 0.1119, 0.4125, 0.1329, 1.0, 0.1119, 0.4125, 0.1329, 1.0, 0.1119, 0.4125, 0.1329, 1.0, 0.1119, 0.4125, 0.1329, 1.0, 0.1119, 0.4125, 0.1329, 1.0, 0.1119, 0.4125, 0.1329, 1.0, 0.1119, 0.4125, 0.1329, 1.0, 0.1119, 0.4125, 0.1329, 1.0, 0.1119, 0.4125, 0.1329, 1.0, 0.1119, 0.4125, 0.1329, 1.0, 0.1119, 0.4125, 0.1329, 1.0, 0.1119, 0.4125, 0.1329, 1.0, 0.1119, 0.4125, 0.1329, 1.0, 0.1119, 0.4125, 0.1329, 1.0, 0.1119, 0.4125, 0.1329, 1.0, 0.1119, 0.4125, 0.1329, 1.0, 0.1119, 0.4125, 0.1329, 1.0, 0.1119, 0.4125, 0.1329, 1.0, 0.1119, 0.4125, 0.1329, 1.0, 0.1119, 0.4125, 0.1329, 1.0, 0.1119, 0.4125, 0.1329, 1.0, 0.1119, 0.4125, 0.1329, 1.0, 0.1119, 0.4125, 0.1329, 1.0, 0.1119, 0.4125, 0.1329, 1.0, 0.1119, 0.4125, 0.1329, 1.0, 0.1119, 0.4125, 0.1329, 1.0, 0.1119, 0.4125, 0.1329, 1.0, 0.1119, 0.4125, 0.1329, 1.0, 0.1119, 0.4125, 0.1329, 1.0, 0.1119, 0.4125, 0.1329, 1.0, 0.1119, 0.4125, 0.1329, 1.0, 0.1119, 0.4125, 0.1329, 1.0, 0.1119, 0.4125, 0.1329, 1.0, 0.1119, 0.4125, 0.1329, 1.0, 0.1119, 0.4125, 0.1329, 1.0, 0.1119, 0.4125, 0.1329, 1.0, 0.1119, 0.4125, 0.1329, 1.0, 0.1119, 0.4125, 0.1329, 1.0, 0.1119, 0.4125, 0.1329, 1.0, 0.1119, 0.4125, 0.1329, 1.0, 0.1119, 0.4125, 0.1329, 1.0, 0.1119, 0.4125, 0.1329, 1.0, 0.1119, 0.4125, 0.1329, 1.0, 0.1119, 0.4125, 0.1329, 1.0, 0.1119, 0.4125, 0.1329, 1.0, 0.1119, 0.4125, 0.1329, 1.0, 0.1119, 0.4125, 0.1329, 1.0, 0.1119, 0.4125, 0.1329, 1.0, 0.3278, 0.5972, 0.2423, 1.0, 0.3278, 0.5972, 0.2423, 1.0, 0.3278, 0.5972, 0.2423, 1.0, 0.3278, 0.5972, 0.2423, 1.0, 0.3278, 0.5972, 0.2423, 1.0, 0.3278, 0.5972, 0.2423, 1.0, 0.3278, 0.5972, 0.2423, 1.0, 0.3278, 0.5972, 0.2423, 1.0, 0.3278, 0.5972, 0.2423, 1.0, 0.3278, 0.5972, 0.2423, 1.0, 0.3278, 0.5972, 0.2423, 1.0, 0.3278, 0.5972, 0.2423, 1.0, 0.3278, 0.5972, 0.2423, 1.0, 0.3278, 0.5972, 0.2423, 1.0, 0.3278, 0.5972, 0.2423, 1.0, 0.3278, 0.5972, 0.2423, 1.0, 0.3278, 0.5972, 0.2423, 1.0, 0.3278, 0.5972, 0.2423, 1.0, 0.3278, 0.5972, 0.2423, 1.0, 0.3278, 0.5972, 0.2423, 1.0, 0.3278, 0.5972, 0.2423, 1.0, 0.3278, 0.5972, 0.2423, 1.0, 0.3278, 0.5972, 0.2423, 1.0, 0.3278, 0.5972, 0.2423, 1.0, 0.3278, 0.5972, 0.2423, 1.0, 0.3278, 0.5972, 0.2423, 1.0, 0.3278, 0.5972, 0.2423, 1.0, 0.3278, 0.5972, 0.2423, 1.0, 0.3278, 0.5972, 0.2423, 1.0, 0.3278, 0.5972, 0.2423, 1.0, 0.3278, 0.5972, 0.2423, 1.0, 0.3278, 0.5972, 0.2423, 1.0, 0.3278, 0.5972, 0.2423, 1.0, 0.3278, 0.5972, 0.2423, 1.0, 0.3278, 0.5972, 0.2423, 1.0, 0.3278, 0.5972, 0.2423, 1.0, 0.3278, 0.5972, 0.2423, 1.0, 0.3278, 0.5972, 0.2423, 1.0, 0.3278, 0.5972, 0.2423, 1.0, 0.3278, 0.5972, 0.2423, 1.0, 0.3278, 0.5972, 0.2423, 1.0, 0.3278, 0.5972, 0.2423, 1.0, 0.3278, 0.5972, 0.2423, 1.0, 0.3278, 0.5972, 0.2423, 1.0, 0.3278, 0.5972, 0.2423, 1.0, 0.3278, 0.5972, 0.2423, 1.0, 0.3278, 0.5972, 0.2423, 1.0, 0.3278, 0.5972, 0.2423, 1.0, 0.3278, 0.5972, 0.2423, 1.0, 0.3278, 0.5972, 0.2423, 1.0, 0.3278, 0.5972, 0.2423, 1.0, 0.3278, 0.5972, 0.2423, 1.0, 0.3278, 0.5972, 0.2423, 1.0, 0.3278, 0.5972, 0.2423, 1.0, 0.3278, 0.5972, 0.2423, 1.0, 0.3278, 0.5972, 0.2423, 1.0, 0.3278, 0.5972, 0.2423, 1.0, 0.3278, 0.5972, 0.2423, 1.0, 0.3278, 0.5972, 0.2423, 1.0, 0.3278, 0.5972, 0.2423, 1.0, 0.3278, 0.5972, 0.2423, 1.0, 0.3278, 0.5972, 0.2423, 1.0, 0.3278, 0.5972, 0.2423, 1.0, 0.3278, 0.5972, 0.2423, 1.0, 0.3278, 0.5972, 0.2423, 1.0, 0.3278, 0.5972, 0.2423, 1.0, 0.3278, 0.5972, 0.2423, 1.0, 0.3278, 0.5972, 0.2423, 1.0, 0.3278, 0.5972, 0.2423, 1.0, 0.3278, 0.5972, 0.2423, 1.0, 0.3278, 0.5972, 0.2423, 1.0, 0.3278, 0.5972, 0.2423, 1.0, 0.1651, 0.4125, 0.162, 1.0, 0.1651, 0.4125, 0.162, 1.0, 0.1651, 0.4125, 0.162, 1.0, 0.1651, 0.4125, 0.162, 1.0, 0.1651, 0.4125, 0.162, 1.0, 0.1651, 0.4125, 0.162, 1.0, 0.1651, 0.4125, 0.162, 1.0, 0.1651, 0.4125, 0.162, 1.0, 0.1651, 0.4125, 0.162, 1.0, 0.1651, 0.4125, 0.162, 1.0, 0.1651, 0.4125, 0.162, 1.0, 0.1651, 0.4125, 0.162, 1.0, 0.1651, 0.4125, 0.162, 1.0, 0.1651, 0.4125, 0.162, 1.0, 0.1651, 0.4125, 0.162, 1.0, 0.1651, 0.4125, 0.162, 1.0, 0.1651, 0.4125, 0.162, 1.0, 0.1651, 0.4125, 0.162, 1.0, 0.1651, 0.4125, 0.162, 1.0, 0.1651, 0.4125, 0.162, 1.0, 0.1651, 0.4125, 0.162, 1.0, 0.1651, 0.4125, 0.162, 1.0, 0.1651, 0.4125, 0.162, 1.0, 0.1651, 0.4125, 0.162, 1.0, 0.1651, 0.4125, 0.162, 1.0, 0.1651, 0.4125, 0.162, 1.0, 0.1651, 0.4125, 0.162, 1.0, 0.1651, 0.4125, 0.162, 1.0, 0.1651, 0.4125, 0.162, 1.0, 0.1651, 0.4125, 0.162, 1.0, 0.1651, 0.4125, 0.162, 1.0, 0.1651, 0.4125, 0.162, 1.0, 0.1651, 0.4125, 0.162, 1.0, 0.1651, 0.4125, 0.162, 1.0, 0.1651, 0.4125, 0.162, 1.0, 0.1651, 0.4125, 0.162, 1.0, 0.1651, 0.4125, 0.162, 1.0, 0.1651, 0.4125, 0.162, 1.0, 0.1651, 0.4125, 0.162, 1.0, 0.1651, 0.4125, 0.162, 1.0, 0.1651, 0.4125, 0.162, 1.0, 0.1651, 0.4125, 0.162, 1.0, 0.1651, 0.4125, 0.162, 1.0, 0.1651, 0.4125, 0.162, 1.0, 0.1651, 0.4125, 0.162, 1.0, 0.1651, 0.4125, 0.162, 1.0, 0.1651, 0.4125, 0.162, 1.0, 0.1651, 0.4125, 0.162, 1.0, 0.1651, 0.4125, 0.162, 1.0, 0.1651, 0.4125, 0.162, 1.0, 0.1651, 0.4125, 0.162, 1.0, 0.1651, 0.4125, 0.162, 1.0, 0.1651, 0.4125, 0.162, 1.0, 0.1651, 0.4125, 0.162, 1.0, 0.1651, 0.4125, 0.162, 1.0, 0.1651, 0.4125, 0.162, 1.0, 0.1651, 0.4125, 0.162, 1.0, 0.1651, 0.4125, 0.162, 1.0, 0.1651, 0.4125, 0.162, 1.0, 0.1651, 0.4125, 0.162, 1.0, 0.1651, 0.4125, 0.162, 1.0, 0.1651, 0.4125, 0.162, 1.0, 0.1651, 0.4125, 0.162, 1.0, 0.1651, 0.4125, 0.162, 1.0, 0.1651, 0.4125, 0.162, 1.0, 0.1651, 0.4125, 0.162, 1.0, 0.1651, 0.4125, 0.162, 1.0, 0.1651, 0.4125, 0.162, 1.0, 0.1651, 0.4125, 0.162, 1.0, 0.1651, 0.4125, 0.162, 1.0])
me_goop.materials.append(mat_material)
me_goop.use_remesh_preserve_volume = False
me_goop.use_remesh_preserve_attributes = False
me_goop.use_mirror_vertex_groups = False
me_goop.use_paint_bone_selection = False
me_goop.use_paint_mask = True
me_goop.update()
me_circle_001 = bpy.data.meshes.new('Circle.001')
me_circle_001.from_pydata([(0.2585, -0.2345, -0.000166), (0.3968, 0.05887, -0.000166), (0.3342, 0.3083, -0.000166), (0.1313, 0.3342, -0.000166), (0.1441, -0.3421, -0.000166), (0.331, -0.1073, -0.000166), (0.3886, 0.1986, -0.000166), (0.2434, 0.356, -0.000166), (0.06565, 0.2823, -0.000166), (0.0, 0.1659, -0.000166), (0.0, -0.4437, -0.000166), (-0.2585, -0.2345, -0.000166), (-0.3968, 0.05887, -0.000166), (-0.3342, 0.3083, -0.000166), (-0.1313, 0.3342, -0.000166), (-0.1441, -0.3421, -0.000166), (-0.331, -0.1073, -0.000166), (-0.3886, 0.1986, -0.000166), (-0.2434, 0.356, -0.000166), (-0.06565, 0.2823, -0.000166), (0.1194, -0.3118, 0.05054), (0.0, -0.3961, 0.05054), (0.2958, -0.09044, 0.05054), (0.2275, -0.2102, 0.05054), (0.3502, 0.1884, 0.05054), (0.3574, 0.0652, 0.05054), (0.2374, 0.3151, 0.05054), (0.3049, 0.2796, 0.05054), (0.09583, 0.2565, 0.05054), (0.148, 0.2978, 0.05054), (0.0, 0.08651, 0.05054), (-0.1194, -0.3118, 0.05054), (-0.2958, -0.09044, 0.05054), (-0.2275, -0.2102, 0.05054), (-0.3502, 0.1884, 0.05054), (-0.3574, 0.0652, 0.05054), (-0.2374, 0.3151, 0.05054), (-0.3049, 0.2796, 0.05054), (-0.09583, 0.2565, 0.05054), (-0.148, 0.2978, 0.05054)], [], [(20, 23, 22, 25, 24, 27, 26, 29, 28, 30, 21), (31, 21, 30, 38, 39, 36, 37, 34, 35, 32, 33), (20, 21, 10, 4), (22, 23, 0, 5), (24, 25, 1, 6), (26, 27, 2, 7), (28, 29, 3, 8), (23, 20, 4, 0), (25, 22, 5, 1), (27, 24, 6, 2), (29, 26, 7, 3), (30, 28, 8, 9), (21, 31, 15, 10), (33, 32, 16, 11), (35, 34, 17, 12), (37, 36, 18, 13), (39, 38, 19, 14), (31, 33, 11, 15), (32, 35, 12, 16), (34, 37, 13, 17), (36, 39, 14, 18), (38, 30, 9, 19)])
me_circle_001.polygons.foreach_set('use_smooth', [True] * 22)
_ca = me_circle_001.color_attributes.new('Col', 'BYTE_COLOR', 'CORNER')
_ca.data.foreach_set('color', [1.0, 0.2462, 0.2423, 1.0, 1.0, 0.2462, 0.2423, 1.0, 1.0, 0.2462, 0.2423, 1.0, 1.0, 0.2462, 0.2423, 1.0, 1.0, 0.2462, 0.2423, 1.0, 1.0, 0.2462, 0.2423, 1.0, 1.0, 0.2462, 0.2423, 1.0, 1.0, 0.2462, 0.2423, 1.0, 1.0, 0.2462, 0.2423, 1.0, 1.0, 0.2462, 0.2423, 1.0, 1.0, 0.2462, 0.2423, 1.0, 1.0, 0.2462, 0.2423, 1.0, 1.0, 0.2462, 0.2423, 1.0, 1.0, 0.2462, 0.2423, 1.0, 1.0, 0.2462, 0.2423, 1.0, 1.0, 0.2462, 0.2423, 1.0, 1.0, 0.2462, 0.2423, 1.0, 1.0, 0.2462, 0.2423, 1.0, 1.0, 0.2462, 0.2423, 1.0, 1.0, 0.2462, 0.2423, 1.0, 1.0, 0.2462, 0.2423, 1.0, 1.0, 0.2462, 0.2423, 1.0, 1.0, 0.2462, 0.2423, 1.0, 1.0, 0.2462, 0.2423, 1.0, 1.0, 0.2462, 0.2423, 1.0, 1.0, 0.2462, 0.2423, 1.0, 1.0, 0.2462, 0.2423, 1.0, 1.0, 0.2462, 0.2423, 1.0, 1.0, 0.2462, 0.2423, 1.0, 1.0, 0.2462, 0.2423, 1.0, 1.0, 0.2462, 0.2423, 1.0, 1.0, 0.2462, 0.2423, 1.0, 1.0, 0.2462, 0.2423, 1.0, 1.0, 0.2462, 0.2423, 1.0, 1.0, 0.2462, 0.2423, 1.0, 1.0, 0.2462, 0.2423, 1.0, 1.0, 0.2462, 0.2423, 1.0, 1.0, 0.2462, 0.2423, 1.0, 1.0, 0.2462, 0.2423, 1.0, 1.0, 0.2462, 0.2423, 1.0, 1.0, 0.2462, 0.2423, 1.0, 1.0, 0.2462, 0.2423, 1.0, 1.0, 0.2462, 0.2423, 1.0, 1.0, 0.2462, 0.2423, 1.0, 1.0, 0.2462, 0.2423, 1.0, 1.0, 0.2462, 0.2423, 1.0, 1.0, 0.2462, 0.2423, 1.0, 1.0, 0.2462, 0.2423, 1.0, 1.0, 0.2462, 0.2423, 1.0, 1.0, 0.2462, 0.2423, 1.0, 1.0, 0.2462, 0.2423, 1.0, 1.0, 0.2462, 0.2423, 1.0, 1.0, 0.2462, 0.2423, 1.0, 1.0, 0.2462, 0.2423, 1.0, 1.0, 0.2462, 0.2423, 1.0, 1.0, 0.2462, 0.2423, 1.0, 1.0, 0.2462, 0.2423, 1.0, 1.0, 0.2462, 0.2423, 1.0, 1.0, 0.2462, 0.2423, 1.0, 1.0, 0.2462, 0.2423, 1.0, 1.0, 0.2462, 0.2423, 1.0, 1.0, 0.2462, 0.2423, 1.0, 1.0, 0.2462, 0.2423, 1.0, 1.0, 0.2462, 0.2423, 1.0, 1.0, 0.2462, 0.2423, 1.0, 1.0, 0.2462, 0.2423, 1.0, 1.0, 0.2462, 0.2423, 1.0, 1.0, 0.2462, 0.2423, 1.0, 1.0, 0.2462, 0.2423, 1.0, 1.0, 0.2462, 0.2423, 1.0, 1.0, 0.2462, 0.2423, 1.0, 1.0, 0.2462, 0.2423, 1.0, 1.0, 0.2462, 0.2423, 1.0, 1.0, 0.2462, 0.2423, 1.0, 1.0, 0.2462, 0.2423, 1.0, 1.0, 0.2462, 0.2423, 1.0, 1.0, 0.2462, 0.2423, 1.0, 1.0, 0.2462, 0.2423, 1.0, 1.0, 0.2462, 0.2423, 1.0, 1.0, 0.2462, 0.2423, 1.0, 1.0, 0.2462, 0.2423, 1.0, 1.0, 0.2462, 0.2423, 1.0, 1.0, 0.2462, 0.2423, 1.0, 1.0, 0.2462, 0.2423, 1.0, 1.0, 0.2462, 0.2423, 1.0, 1.0, 0.2462, 0.2423, 1.0, 1.0, 0.2462, 0.2423, 1.0, 1.0, 0.2462, 0.2423, 1.0, 1.0, 0.2462, 0.2423, 1.0, 1.0, 0.2462, 0.2423, 1.0, 1.0, 0.2462, 0.2423, 1.0, 1.0, 0.2462, 0.2423, 1.0, 1.0, 0.2462, 0.2423, 1.0, 1.0, 0.2462, 0.2423, 1.0, 1.0, 0.2462, 0.2423, 1.0, 1.0, 0.2462, 0.2423, 1.0, 1.0, 0.2462, 0.2423, 1.0, 1.0, 0.2462, 0.2423, 1.0, 1.0, 0.2462, 0.2423, 1.0, 1.0, 0.2462, 0.2423, 1.0, 1.0, 0.2462, 0.2423, 1.0, 1.0, 0.2462, 0.2423, 1.0])
me_circle_001.materials.append(mat_material)
me_circle_001.use_remesh_preserve_volume = False
me_circle_001.use_remesh_preserve_attributes = False
me_circle_001.use_mirror_vertex_groups = False
me_circle_001.update()
me_star = bpy.data.meshes.new('Star')
me_star.from_pydata([(-1.693e-08, 0.4318, 0.0), (-0.123, 0.1693, 0.0), (-0.4107, 0.1334, 0.0), (-0.199, -0.06467, 0.0), (-0.2538, -0.3494, 0.0), (-5.27e-09, -0.2093, 0.0), (0.2538, -0.3494, 0.0), (0.199, -0.06467, 0.0), (0.4107, 0.1334, 0.0), (0.123, 0.1693, 0.0), (-0.09784, 0.1347, 0.02135), (-2.314e-08, 0.3435, 0.02135), (-0.3267, 0.1061, 0.02135), (-0.1583, -0.05144, 0.02135), (-0.2019, -0.2779, 0.02135), (-1.037e-08, -0.1665, 0.02135), (0.2019, -0.2779, 0.02135), (0.1583, -0.05144, 0.02135), (0.3267, 0.1061, 0.02135), (0.09784, 0.1347, 0.02135)], [], [(10, 12, 13, 14, 15, 16, 17, 18, 19, 11), (10, 11, 0, 1), (12, 10, 1, 2), (13, 12, 2, 3), (14, 13, 3, 4), (15, 14, 4, 5), (16, 15, 5, 6), (17, 16, 6, 7), (18, 17, 7, 8), (19, 18, 8, 9), (11, 19, 9, 0)])
_ca = me_star.color_attributes.new('Col', 'BYTE_COLOR', 'CORNER')
_ca.data.foreach_set('color', [0.956, 1.0, 0.1559, 1.0, 0.956, 1.0, 0.1559, 1.0, 0.956, 1.0, 0.1559, 1.0, 0.956, 1.0, 0.1559, 1.0, 0.956, 1.0, 0.1559, 1.0, 0.956, 1.0, 0.1559, 1.0, 0.956, 1.0, 0.1559, 1.0, 0.956, 1.0, 0.1559, 1.0, 0.956, 1.0, 0.1559, 1.0, 0.956, 1.0, 0.1559, 1.0, 0.956, 1.0, 0.1559, 1.0, 0.956, 1.0, 0.1559, 1.0, 0.956, 1.0, 0.1559, 1.0, 0.956, 1.0, 0.1559, 1.0, 0.956, 1.0, 0.1559, 1.0, 0.956, 1.0, 0.1559, 1.0, 0.956, 1.0, 0.1559, 1.0, 0.956, 1.0, 0.1559, 1.0, 0.956, 1.0, 0.1559, 1.0, 0.956, 1.0, 0.1559, 1.0, 0.956, 1.0, 0.1559, 1.0, 0.956, 1.0, 0.1559, 1.0, 0.956, 1.0, 0.1559, 1.0, 0.956, 1.0, 0.1559, 1.0, 0.956, 1.0, 0.1559, 1.0, 0.956, 1.0, 0.1559, 1.0, 0.956, 1.0, 0.1559, 1.0, 0.956, 1.0, 0.1559, 1.0, 0.956, 1.0, 0.1559, 1.0, 0.956, 1.0, 0.1559, 1.0, 0.956, 1.0, 0.1559, 1.0, 0.956, 1.0, 0.1559, 1.0, 0.956, 1.0, 0.1559, 1.0, 0.956, 1.0, 0.1559, 1.0, 0.956, 1.0, 0.1559, 1.0, 0.956, 1.0, 0.1559, 1.0, 0.956, 1.0, 0.1559, 1.0, 0.956, 1.0, 0.1559, 1.0, 0.956, 1.0, 0.1559, 1.0, 0.956, 1.0, 0.1559, 1.0, 0.956, 1.0, 0.1559, 1.0, 0.956, 1.0, 0.1559, 1.0, 0.956, 1.0, 0.1559, 1.0, 0.956, 1.0, 0.1559, 1.0, 0.956, 1.0, 0.1559, 1.0, 0.956, 1.0, 0.1559, 1.0, 0.956, 1.0, 0.1559, 1.0, 0.956, 1.0, 0.1559, 1.0, 0.956, 1.0, 0.1559, 1.0, 0.956, 1.0, 0.1559, 1.0])
me_star.materials.append(mat_material)
me_star.use_remesh_preserve_volume = False
me_star.use_remesh_preserve_attributes = False
me_star.use_mirror_vertex_groups = False
me_star.update()
me_circle = bpy.data.meshes.new('Circle')
me_circle.from_pydata([(-3.53e-08, 0.3926, 0.0), (-0.1213, 0.3734, 0.0), (-0.2308, 0.3177, 0.0), (-0.3177, 0.2308, 0.0), (-0.3734, 0.1213, 0.0), (-0.3926, 1.602e-07, 0.0), (-0.3734, -0.1213, 0.0), (-0.3177, -0.2308, 0.0), (-0.2308, -0.3177, 0.0), (-0.1213, -0.3734, 0.0), (9.264e-08, -0.3926, 0.0), (0.1213, -0.3734, 0.0), (0.2308, -0.3177, 0.0), (0.3177, -0.2308, 0.0), (0.3734, -0.1213, 0.0), (0.3926, 5.565e-07, 0.0), (0.3734, 0.1213, 0.0), (0.3177, 0.2308, 0.0), (0.2308, 0.3177, 0.0), (0.1213, 0.3734, 0.0), (-3.53e-08, 0.3926, 0.5), (-0.1213, 0.3734, 0.5), (-0.2308, 0.3177, 0.5), (-0.3177, 0.2308, 0.5), (-0.3734, 0.1213, 0.5), (-0.3926, 1.602e-07, 0.5), (-0.3734, -0.1213, 0.5), (-0.3177, -0.2308, 0.5), (-0.2308, -0.3177, 0.5), (-0.1213, -0.3734, 0.5), (9.264e-08, -0.3926, 0.5), (0.1213, -0.3734, 0.5), (0.2308, -0.3177, 0.5), (0.3177, -0.2308, 0.5), (0.3734, -0.1213, 0.5), (0.3926, 5.565e-07, 0.5), (0.3734, 0.1213, 0.5), (0.3177, 0.2308, 0.5), (0.2308, 0.3177, 0.5), (0.1213, 0.3734, 0.5)], [], [(11, 31, 30, 10), (4, 24, 23, 3), (19, 39, 38, 18), (12, 32, 31, 11), (5, 25, 24, 4), (0, 20, 39, 19), (13, 33, 32, 12), (6, 26, 25, 5), (14, 34, 33, 13), (7, 27, 26, 6), (15, 35, 34, 14), (8, 28, 27, 7), (1, 21, 20, 0), (16, 36, 35, 15), (9, 29, 28, 8), (2, 22, 21, 1), (17, 37, 36, 16), (10, 30, 29, 9), (3, 23, 22, 2), (18, 38, 37, 17), (21, 22, 23, 24, 25, 26, 27, 28, 29, 30, 31, 32, 33, 34, 35, 36, 37, 38, 39, 20)])
me_circle.polygons.foreach_set('use_smooth', [True] * 21)
_ca = me_circle.color_attributes.new('Col', 'BYTE_COLOR', 'CORNER')
_ca.data.foreach_set('color', [0.1946, 0.3564, 0.004025, 1.0, 0.1946, 0.3564, 0.004025, 1.0, 0.1981, 0.3564, 0.004391, 1.0, 0.1946, 0.3564, 0.004025, 1.0, 0.1946, 0.3564, 0.004025, 1.0, 0.1946, 0.3564, 0.004025, 1.0, 0.1946, 0.3564, 0.004025, 1.0, 0.1946, 0.3564, 0.004025, 1.0, 0.1946, 0.3564, 0.004025, 1.0, 0.1946, 0.3564, 0.004025, 1.0, 0.1946, 0.3564, 0.004025, 1.0, 0.1946, 0.3564, 0.004025, 1.0, 0.1946, 0.3564, 0.004025, 1.0, 0.1946, 0.3564, 0.004025, 1.0, 0.1946, 0.3564, 0.004025, 1.0, 0.1946, 0.3564, 0.004025, 1.0, 0.1946, 0.3564, 0.004025, 1.0, 0.1946, 0.3564, 0.004025, 1.0, 0.1946, 0.3564, 0.004025, 1.0, 0.1946, 0.3564, 0.004025, 1.0, 0.1946, 0.3564, 0.004025, 1.0, 0.1946, 0.3564, 0.004025, 1.0, 0.1946, 0.3564, 0.004025, 1.0, 0.1946, 0.3564, 0.004025, 1.0, 0.1946, 0.3564, 0.004025, 1.0, 0.1946, 0.3564, 0.004025, 1.0, 0.1946, 0.3564, 0.004025, 1.0, 0.1946, 0.3564, 0.004025, 1.0, 0.1946, 0.3564, 0.004025, 1.0, 0.1946, 0.3564, 0.004025, 1.0, 0.1946, 0.3564, 0.004025, 1.0, 0.1946, 0.3564, 0.004025, 1.0, 0.1946, 0.3564, 0.004025, 1.0, 0.2831, 0.3712, 0.04231, 1.0, 0.1946, 0.3564, 0.004025, 1.0, 0.1946, 0.3564, 0.004025, 1.0, 0.1981, 0.3564, 0.004391, 1.0, 0.1946, 0.3564, 0.004025, 1.0, 0.1946, 0.3564, 0.004025, 1.0, 0.1946, 0.3564, 0.004025, 1.0, 0.1946, 0.3564, 0.004025, 1.0, 0.1981, 0.3564, 0.004777, 1.0, 0.2831, 0.3712, 0.04231, 1.0, 0.1946, 0.3564, 0.004025, 1.0, 0.3095, 0.3763, 0.05781, 1.0, 0.227, 0.3613, 0.01161, 1.0, 0.1946, 0.3564, 0.004025, 1.0, 0.1981, 0.3564, 0.004391, 1.0, 0.1946, 0.3564, 0.004025, 1.0, 0.1946, 0.3564, 0.004025, 1.0, 0.1946, 0.3564, 0.004025, 1.0, 0.1946, 0.3564, 0.004025, 1.0, 0.1946, 0.3564, 0.004025, 1.0, 0.1946, 0.3564, 0.004025, 1.0, 0.1946, 0.3564, 0.004025, 1.0, 0.1946, 0.3564, 0.004025, 1.0, 0.1946, 0.3564, 0.004025, 1.0, 0.2423, 0.3663, 0.01938, 1.0, 0.227, 0.3613, 0.01161, 1.0, 0.3095, 0.3763, 0.05781, 1.0, 0.1946, 0.3564, 0.004025, 1.0, 0.1946, 0.3564, 0.004025, 1.0, 0.1946, 0.3564, 0.004025, 1.0, 0.1946, 0.3564, 0.004025, 1.0, 0.1946, 0.3564, 0.004025, 1.0, 0.1946, 0.3564, 0.004025, 1.0, 0.1946, 0.3564, 0.004025, 1.0, 0.1946, 0.3564, 0.004025, 1.0, 0.1946, 0.3564, 0.004025, 1.0, 0.1981, 0.3564, 0.004391, 1.0, 0.2423, 0.3663, 0.01938, 1.0, 0.1946, 0.3564, 0.004025, 1.0, 0.1946, 0.3564, 0.004025, 1.0, 0.1946, 0.3564, 0.004025, 1.0, 0.1946, 0.3564, 0.004025, 1.0, 0.1946, 0.3564, 0.004025, 1.0, 0.1946, 0.3564, 0.004025, 1.0, 0.1946, 0.3564, 0.004025, 1.0, 0.1946, 0.3564, 0.004025, 1.0, 0.1946, 0.3564, 0.004025, 1.0, 0.1946, 0.3564, 0.004025, 1.0, 0.1946, 0.3564, 0.004025, 1.0, 0.1946, 0.3564, 0.004025, 1.0, 0.1946, 0.3564, 0.004025, 1.0, 0.1946, 0.3564, 0.004025, 1.0, 0.1946, 0.3564, 0.004025, 1.0, 0.1946, 0.3564, 0.004025, 1.0, 0.1946, 0.3564, 0.004025, 1.0, 0.1946, 0.3564, 0.004025, 1.0, 0.1946, 0.3564, 0.004025, 1.0, 0.1946, 0.3564, 0.004025, 1.0, 0.1946, 0.3564, 0.004025, 1.0, 0.1946, 0.3564, 0.004025, 1.0, 0.1946, 0.3564, 0.004025, 1.0, 0.1946, 0.3564, 0.004025, 1.0, 0.1946, 0.3564, 0.004025, 1.0, 0.1946, 0.3564, 0.004025, 1.0, 0.1946, 0.3564, 0.004025, 1.0, 0.1946, 0.3564, 0.004025, 1.0, 0.1946, 0.3564, 0.004025, 1.0])
me_circle.materials.append(mat_material)
me_circle.use_remesh_preserve_volume = False
me_circle.use_remesh_preserve_attributes = False
me_circle.use_mirror_vertex_groups = False
me_circle.update()
me_cube_001 = bpy.data.meshes.new('Cube.001')
me_cube_001.from_pydata([(0.5, 0.5, -0.01751), (0.5, -0.5, -0.01751), (-0.5, -0.5, -0.01751), (-0.5, 0.5, -0.01751), (0.5, 0.5, 0.98), (0.5, -0.5, 0.98), (-0.5, 0.5, 0.98), (-0.5, -0.5, 0.98), (-0.2738, -0.4976, 0.9825), (-0.4976, -0.2738, 0.9825), (-0.1619, -0.4809, 1.0), (-0.4809, -0.1619, 1.0), (-0.419, -0.4809, 1.0), (-0.4809, -0.419, 1.0), (-0.4918, -0.4918, 0.9886), (0.2405, -0.4976, 0.9825), (-0.4976, 0.2405, 0.9825), (0.09525, -0.4809, 1.0), (-0.4809, 0.09525, 1.0), (-0.01664, -0.4976, 0.9825), (-0.4976, -0.01664, 0.9825), (-0.3524, 0.4809, 1.0), (0.4809, -0.3524, 1.0), (-0.4976, 0.4976, 0.9825), (0.4976, -0.4976, 0.9825), (0.3524, -0.4809, 1.0), (-0.4809, 0.3524, 1.0), (0.01664, 0.4976, 0.9825), (0.4976, 0.01664, 0.9825), (-0.09525, 0.4809, 1.0), (0.4809, -0.09525, 1.0), (-0.2405, 0.4976, 0.9825), (0.4976, -0.2405, 0.9825), (0.419, 0.4809, 1.0), (0.4809, 0.419, 1.0), (0.2738, 0.4976, 0.9825), (0.4976, 0.2738, 0.9825), (0.1619, 0.4809, 1.0), (0.4809, 0.1619, 1.0), (0.4918, 0.4918, 0.9886)], [], [(14, 12, 13), (8, 9, 13, 12), (2, 1, 5, 7), (1, 0, 4, 5), (3, 2, 7, 6), (0, 3, 6, 4), (23, 21, 31, 29, 27, 37, 35, 33, 39, 4, 6), (8, 10, 11, 9), (39, 34, 36, 38, 28, 30, 32, 22, 24, 5, 4), (14, 13, 9, 11, 20, 18, 16, 26, 23, 6, 7), (24, 25, 15, 17, 19, 10, 8, 12, 14, 7, 5), (11, 10, 19, 20), (18, 20, 19, 17), (15, 16, 18, 17), (15, 25, 26, 16), (24, 23, 26, 25), (21, 23, 24, 22), (21, 22, 32, 31), (29, 31, 32, 30), (29, 30, 28, 27), (37, 27, 28, 38), (35, 37, 38, 36), (34, 33, 35, 36), (34, 39, 33)])
_ca = me_cube_001.color_attributes.new('Col', 'BYTE_COLOR', 'CORNER')
_ca.data.foreach_set('color', [0.05781, 0.05781, 0.05781, 1.0, 0.05781, 0.05781, 0.05781, 1.0, 0.05781, 0.05781, 0.05781, 1.0, 0.09759, 0.09759, 0.09759, 1.0, 0.09759, 0.09759, 0.09759, 1.0, 0.09759, 0.09759, 0.09759, 1.0, 0.09759, 0.09759, 0.09759, 1.0, 0.05781, 0.05781, 0.05781, 1.0, 0.05781, 0.05781, 0.05781, 1.0, 0.05781, 0.05781, 0.05781, 1.0, 0.05781, 0.05781, 0.05781, 1.0, 0.05781, 0.05781, 0.05781, 1.0, 0.05781, 0.05781, 0.05781, 1.0, 0.05781, 0.05781, 0.05781, 1.0, 0.05781, 0.05781, 0.05781, 1.0, 0.05781, 0.05781, 0.05781, 1.0, 0.05781, 0.05781, 0.05781, 1.0, 0.05781, 0.05781, 0.05781, 1.0, 0.05781, 0.05781, 0.05781, 1.0, 0.05781, 0.05781, 0.05781, 1.0, 0.05781, 0.05781, 0.05781, 1.0, 0.05781, 0.05781, 0.05781, 1.0, 0.05781, 0.05781, 0.05781, 1.0, 0.09759, 0.09759, 0.09759, 1.0, 0.09759, 0.09759, 0.09759, 1.0, 0.09759, 0.09759, 0.09759, 1.0, 0.09759, 0.09759, 0.09759, 1.0, 0.09759, 0.09759, 0.09759, 1.0, 0.09759, 0.09759, 0.09759, 1.0, 0.09759, 0.09759, 0.09759, 1.0, 0.09759, 0.09759, 0.09759, 1.0, 0.09759, 0.09759, 0.09759, 1.0, 0.09759, 0.09759, 0.09759, 1.0, 0.09759, 0.09759, 0.09759, 1.0, 0.05781, 0.05781, 0.05781, 1.0, 0.05781, 0.05781, 0.05781, 1.0, 0.05781, 0.05781, 0.05781, 1.0, 0.05781, 0.05781, 0.05781, 1.0, 0.09759, 0.09759, 0.09759, 1.0, 0.09759, 0.09759, 0.09759, 1.0, 0.09759, 0.09759, 0.09759, 1.0, 0.09759, 0.09759, 0.09759, 1.0, 0.09759, 0.09759, 0.09759, 1.0, 0.09759, 0.09759, 0.09759, 1.0, 0.09759, 0.09759, 0.09759, 1.0, 0.09759, 0.09759, 0.09759, 1.0, 0.09759, 0.09759, 0.09759, 1.0, 0.09759, 0.09759, 0.09759, 1.0, 0.09759, 0.09759, 0.09759, 1.0, 0.09759, 0.09759, 0.09759, 1.0, 0.09759, 0.09759, 0.09759, 1.0, 0.09759, 0.09759, 0.09759, 1.0, 0.09759, 0.09759, 0.09759, 1.0, 0.09759, 0.09759, 0.09759, 1.0, 0.09759, 0.09759, 0.09759, 1.0, 0.09759, 0.09759, 0.09759, 1.0, 0.09759, 0.09759, 0.09759, 1.0, 0.09759, 0.09759, 0.09759, 1.0, 0.09759, 0.09759, 0.09759, 1.0, 0.09759, 0.09759, 0.09759, 1.0, 0.09759, 0.09759, 0.09759, 1.0, 0.09759, 0.09759, 0.09759, 1.0, 0.09759, 0.09759, 0.09759, 1.0, 0.09759, 0.09759, 0.09759, 1.0, 0.09759, 0.09759, 0.09759, 1.0, 0.09759, 0.09759, 0.09759, 1.0, 0.09759, 0.09759, 0.09759, 1.0, 0.09759, 0.09759, 0.09759, 1.0, 0.09759, 0.09759, 0.09759, 1.0, 0.09759, 0.09759, 0.09759, 1.0, 0.09759, 0.09759, 0.09759, 1.0, 0.09759, 0.09759, 0.09759, 1.0, 0.09759, 0.09759, 0.09759, 1.0, 0.09759, 0.09759, 0.09759, 1.0, 0.09759, 0.09759, 0.09759, 1.0, 0.05781, 0.05781, 0.05781, 1.0, 0.05781, 0.05781, 0.05781, 1.0, 0.05781, 0.05781, 0.05781, 1.0, 0.05781, 0.05781, 0.05781, 1.0, 0.09759, 0.09759, 0.09759, 1.0, 0.09759, 0.09759, 0.09759, 1.0, 0.09759, 0.09759, 0.09759, 1.0, 0.09759, 0.09759, 0.09759, 1.0, 0.05781, 0.05781, 0.05781, 1.0, 0.05781, 0.05781, 0.05781, 1.0, 0.05781, 0.05781, 0.05781, 1.0, 0.05781, 0.05781, 0.05781, 1.0, 0.09759, 0.09759, 0.09759, 1.0, 0.09759, 0.09759, 0.09759, 1.0, 0.09759, 0.09759, 0.09759, 1.0, 0.09759, 0.09759, 0.09759, 1.0, 0.05781, 0.05781, 0.05781, 1.0, 0.05781, 0.05781, 0.05781, 1.0, 0.05781, 0.05781, 0.05781, 1.0, 0.05781, 0.05781, 0.05781, 1.0, 0.09759, 0.09759, 0.09759, 1.0, 0.09759, 0.09759, 0.09759, 1.0, 0.09759, 0.09759, 0.09759, 1.0, 0.09759, 0.09759, 0.09759, 1.0, 0.05781, 0.05781, 0.05781, 1.0, 0.05781, 0.05781, 0.05781, 1.0, 0.05781, 0.05781, 0.05781, 1.0, 0.05781, 0.05781, 0.05781, 1.0, 0.09759, 0.09759, 0.09759, 1.0, 0.09759, 0.09759, 0.09759, 1.0, 0.09759, 0.09759, 0.09759, 1.0, 0.09759, 0.09759, 0.09759, 1.0, 0.05781, 0.05781, 0.05781, 1.0, 0.05781, 0.05781, 0.05781, 1.0, 0.05781, 0.05781, 0.05781, 1.0, 0.05781, 0.05781, 0.05781, 1.0, 0.09759, 0.09759, 0.09759, 1.0, 0.09759, 0.09759, 0.09759, 1.0, 0.09759, 0.09759, 0.09759, 1.0, 0.09759, 0.09759, 0.09759, 1.0, 0.05781, 0.05781, 0.05781, 1.0, 0.05781, 0.05781, 0.05781, 1.0, 0.05781, 0.05781, 0.05781, 1.0, 0.05781, 0.05781, 0.05781, 1.0, 0.09759, 0.09759, 0.09759, 1.0, 0.09759, 0.09759, 0.09759, 1.0, 0.09759, 0.09759, 0.09759, 1.0])
me_cube_001.materials.append(mat_material)
me_cube_001.use_remesh_preserve_volume = False
me_cube_001.use_remesh_preserve_attributes = False
me_cube_001.use_mirror_vertex_groups = False
me_cube_001.use_paint_bone_selection = False
me_cube_001.use_paint_mask = True
me_cube_001.update()
me_cube = bpy.data.meshes.new('Cube')
me_cube.from_pydata([(0.5, 0.5, -0.01751), (0.5, -0.5, -0.01751), (-0.5, -0.5, -0.01751), (-0.5, 0.5, -0.01751), (0.4809, 0.4809, 0.0), (0.4809, -0.4809, 0.0), (-0.4809, 0.4809, 0.0), (-0.4809, -0.4809, 0.0)], [], [(4, 6, 7, 5), (4, 5, 1, 0), (6, 4, 0, 3), (5, 7, 2, 1), (7, 6, 3, 2)])
_ca = me_cube.color_attributes.new('Col', 'BYTE_COLOR', 'CORNER')
_ca.data.foreach_set('color', [0.8148, 0.7605, 0.4179, 1.0, 0.8148, 0.7605, 0.4179, 1.0, 0.8148, 0.7605, 0.4179, 1.0, 0.8148, 0.7605, 0.4179, 1.0, 0.8148, 0.7605, 0.4179, 1.0, 0.8148, 0.7605, 0.4179, 1.0, 0.8148, 0.7605, 0.4179, 1.0, 0.8148, 0.7605, 0.4179, 1.0, 0.8148, 0.7605, 0.4179, 1.0, 0.8148, 0.7605, 0.4179, 1.0, 0.8148, 0.7605, 0.4179, 1.0, 0.8148, 0.7605, 0.4179, 1.0, 0.8148, 0.7605, 0.4179, 1.0, 0.8148, 0.7605, 0.4179, 1.0, 0.8148, 0.7605, 0.4179, 1.0, 0.8148, 0.7605, 0.4179, 1.0, 0.8148, 0.7605, 0.4179, 1.0, 0.8148, 0.7605, 0.4179, 1.0, 0.8148, 0.7605, 0.4179, 1.0, 0.8148, 0.7605, 0.4179, 1.0])
me_cube.materials.append(mat_material)
me_cube.use_remesh_preserve_volume = False
me_cube.use_remesh_preserve_attributes = False
me_cube.use_mirror_vertex_groups = False
me_cube.update()
me_circle_002 = bpy.data.meshes.new('Circle.002')
me_circle_002.from_pydata([(-3.53e-08, 0.3926, 0.0), (-0.1213, 0.3734, 0.0), (-0.2308, 0.3177, 0.0), (-0.3177, 0.2308, 0.0), (-0.3734, 0.1213, 0.0), (-0.3926, 1.602e-07, 0.0), (-0.3734, -0.1213, 0.0), (-0.3177, -0.2308, 0.0), (-0.2308, -0.3177, 0.0), (-0.1213, -0.3734, 0.0), (9.264e-08, -0.3926, 0.0), (0.1213, -0.3734, 0.0), (0.2308, -0.3177, 0.0), (0.3177, -0.2308, 0.0), (0.3734, -0.1213, 0.0), (0.3926, 5.565e-07, 0.0), (0.3734, 0.1213, 0.0), (0.3177, 0.2308, 0.0), (0.2308, 0.3177, 0.0), (0.1213, 0.3734, 0.0), (-3.53e-08, 0.3926, 0.5), (-0.1213, 0.3734, 0.5), (-0.2308, 0.3177, 0.5), (-0.3177, 0.2308, 0.5), (-0.3734, 0.1213, 0.5), (-0.3926, 1.602e-07, 0.5), (-0.3734, -0.1213, 0.5), (-0.3177, -0.2308, 0.5), (-0.2308, -0.3177, 0.5), (-0.1213, -0.3734, 0.5), (9.264e-08, -0.3926, 0.5), (0.1213, -0.3734, 0.5), (0.2308, -0.3177, 0.5), (0.3177, -0.2308, 0.5), (0.3734, -0.1213, 0.5), (0.3926, 5.565e-07, 0.5), (0.3734, 0.1213, 0.5), (0.3177, 0.2308, 0.5), (0.2308, 0.3177, 0.5), (0.1213, 0.3734, 0.5)], [], [(11, 31, 30, 10), (4, 24, 23, 3), (19, 39, 38, 18), (12, 32, 31, 11), (5, 25, 24, 4), (0, 20, 39, 19), (13, 33, 32, 12), (6, 26, 25, 5), (14, 34, 33, 13), (7, 27, 26, 6), (15, 35, 34, 14), (8, 28, 27, 7), (1, 21, 20, 0), (16, 36, 35, 15), (9, 29, 28, 8), (2, 22, 21, 1), (17, 37, 36, 16), (10, 30, 29, 9), (3, 23, 22, 2), (18, 38, 37, 17), (21, 22, 23, 24, 25, 26, 27, 28, 29, 30, 31, 32, 33, 34, 35, 36, 37, 38, 39, 20)])
me_circle_002.polygons.foreach_set('use_smooth', [True] * 21)
_ca = me_circle_002.color_attributes.new('Col', 'BYTE_COLOR', 'CORNER')
_ca.data.foreach_set('color', [0.8148, 0.4179, 0.7305, 1.0, 0.8148, 0.4179, 0.7305, 1.0, 0.8148, 0.4179, 0.7305, 1.0, 0.8148, 0.4179, 0.7305, 1.0, 0.8148, 0.4179, 0.7305, 1.0, 0.8148, 0.4179, 0.7305, 1.0, 0.8148, 0.4179, 0.7305, 1.0, 0.8148, 0.4179, 0.7305, 1.0, 0.8148, 0.4179, 0.7305, 1.0, 0.8148, 0.4179, 0.7305, 1.0, 0.8148, 0.4179, 0.7305, 1.0, 0.8148, 0.4179, 0.7305, 1.0, 0.8148, 0.4179, 0.7305, 1.0, 0.8148, 0.4179, 0.7305, 1.0, 0.8148, 0.4179, 0.7305, 1.0, 0.8148, 0.4179, 0.7305, 1.0, 0.8148, 0.4179, 0.7305, 1.0, 0.8148, 0.4179, 0.7305, 1.0, 0.8148, 0.4179, 0.7305, 1.0, 0.8148, 0.4179, 0.7305, 1.0, 0.8148, 0.4179, 0.7305, 1.0, 0.8148, 0.4179, 0.7305, 1.0, 0.8148, 0.4179, 0.7305, 1.0, 0.8148, 0.4179, 0.7305, 1.0, 0.8148, 0.4179, 0.7305, 1.0, 0.8148, 0.4179, 0.7305, 1.0, 0.8148, 0.4179, 0.7305, 1.0, 0.8148, 0.4179, 0.7305, 1.0, 0.8148, 0.4179, 0.7305, 1.0, 0.8148, 0.4179, 0.7305, 1.0, 0.8148, 0.4179, 0.7305, 1.0, 0.8148, 0.4179, 0.7305, 1.0, 0.8148, 0.4179, 0.7305, 1.0, 0.8148, 0.4179, 0.7305, 1.0, 0.8148, 0.4179, 0.7305, 1.0, 0.8148, 0.4179, 0.7305, 1.0, 0.8148, 0.4179, 0.7305, 1.0, 0.8148, 0.4179, 0.7305, 1.0, 0.8148, 0.4179, 0.7305, 1.0, 0.8148, 0.4179, 0.7305, 1.0, 0.8148, 0.4179, 0.7305, 1.0, 0.8148, 0.4179, 0.7305, 1.0, 0.8148, 0.4179, 0.7305, 1.0, 0.8148, 0.4179, 0.7305, 1.0, 0.8148, 0.4179, 0.7305, 1.0, 0.8148, 0.4179, 0.7305, 1.0, 0.8148, 0.4179, 0.7305, 1.0, 0.8148, 0.4179, 0.7305, 1.0, 0.8148, 0.4179, 0.7305, 1.0, 0.8148, 0.4179, 0.7305, 1.0, 0.8148, 0.4179, 0.7305, 1.0, 0.8148, 0.4179, 0.7305, 1.0, 0.8148, 0.4179, 0.7305, 1.0, 0.8148, 0.4179, 0.7305, 1.0, 0.8148, 0.4179, 0.7305, 1.0, 0.8148, 0.4179, 0.7305, 1.0, 0.8148, 0.4179, 0.7305, 1.0, 0.8148, 0.4179, 0.7305, 1.0, 0.8148, 0.4179, 0.7305, 1.0, 0.8148, 0.4179, 0.7305, 1.0, 0.8148, 0.4179, 0.7305, 1.0, 0.8148, 0.4179, 0.7305, 1.0, 0.8148, 0.4179, 0.7305, 1.0, 0.8148, 0.4179, 0.7305, 1.0, 0.8148, 0.4179, 0.7305, 1.0, 0.8148, 0.4179, 0.7305, 1.0, 0.8148, 0.4179, 0.7305, 1.0, 0.8148, 0.4179, 0.7305, 1.0, 0.8148, 0.4179, 0.7305, 1.0, 0.8148, 0.4179, 0.7305, 1.0, 0.8148, 0.4179, 0.7305, 1.0, 0.8148, 0.4179, 0.7305, 1.0, 0.8148, 0.4179, 0.7305, 1.0, 0.8148, 0.4179, 0.7305, 1.0, 0.8148, 0.4179, 0.7305, 1.0, 0.8148, 0.4179, 0.7305, 1.0, 0.8148, 0.4179, 0.7305, 1.0, 0.8148, 0.4179, 0.7305, 1.0, 0.8148, 0.4179, 0.7305, 1.0, 0.8148, 0.4179, 0.7305, 1.0, 0.8148, 0.4179, 0.7305, 1.0, 0.8148, 0.4179, 0.7305, 1.0, 0.8148, 0.4179, 0.7305, 1.0, 0.8148, 0.4179, 0.7305, 1.0, 0.8148, 0.4179, 0.7305, 1.0, 0.8148, 0.4179, 0.7305, 1.0, 0.8148, 0.4179, 0.7305, 1.0, 0.8148, 0.4179, 0.7305, 1.0, 0.8148, 0.4179, 0.7305, 1.0, 0.8148, 0.4179, 0.7305, 1.0, 0.8148, 0.4179, 0.7305, 1.0, 0.8148, 0.4179, 0.7305, 1.0, 0.8148, 0.4179, 0.7305, 1.0, 0.8148, 0.4179, 0.7305, 1.0, 0.8148, 0.4179, 0.7305, 1.0, 0.8148, 0.4179, 0.7305, 1.0, 0.8148, 0.4179, 0.7305, 1.0, 0.8148, 0.4179, 0.7305, 1.0, 0.8148, 0.4179, 0.7305, 1.0, 0.8148, 0.4179, 0.7305, 1.0])
me_circle_002.materials.append(mat_material_001)
me_circle_002.use_remesh_preserve_volume = False
me_circle_002.use_remesh_preserve_attributes = False
me_circle_002.use_mirror_vertex_groups = False
me_circle_002.update()
me_circle_004 = bpy.data.meshes.new('Circle.004')
me_circle_004.from_pydata([(-3.53e-08, 0.3926, 0.0), (-0.1213, 0.3734, 0.0), (-0.2308, 0.3177, 0.0), (-0.3177, 0.2308, 0.0), (-0.3734, 0.1213, 0.0), (-0.3926, 1.602e-07, 0.0), (-0.3734, -0.1213, 0.0), (-0.3177, -0.2308, 0.0), (-0.2308, -0.3177, 0.0), (-0.1213, -0.3734, 0.0), (9.264e-08, -0.3926, 0.0), (0.1213, -0.3734, 0.0), (0.2308, -0.3177, 0.0), (0.3177, -0.2308, 0.0), (0.3734, -0.1213, 0.0), (0.3926, 5.565e-07, 0.0), (0.3734, 0.1213, 0.0), (0.3177, 0.2308, 0.0), (0.2308, 0.3177, 0.0), (0.1213, 0.3734, 0.0), (-3.53e-08, 0.3926, 0.5), (-0.1213, 0.3734, 0.5), (-0.2308, 0.3177, 0.5), (-0.3177, 0.2308, 0.5), (-0.3734, 0.1213, 0.5), (-0.3926, 1.602e-07, 0.5), (-0.3734, -0.1213, 0.5), (-0.3177, -0.2308, 0.5), (-0.2308, -0.3177, 0.5), (-0.1213, -0.3734, 0.5), (9.264e-08, -0.3926, 0.5), (0.1213, -0.3734, 0.5), (0.2308, -0.3177, 0.5), (0.3177, -0.2308, 0.5), (0.3734, -0.1213, 0.5), (0.3926, 5.565e-07, 0.5), (0.3734, 0.1213, 0.5), (0.3177, 0.2308, 0.5), (0.2308, 0.3177, 0.5), (0.1213, 0.3734, 0.5)], [], [(11, 31, 30, 10), (4, 24, 23, 3), (19, 39, 38, 18), (12, 32, 31, 11), (5, 25, 24, 4), (0, 20, 39, 19), (13, 33, 32, 12), (6, 26, 25, 5), (14, 34, 33, 13), (7, 27, 26, 6), (15, 35, 34, 14), (8, 28, 27, 7), (1, 21, 20, 0), (16, 36, 35, 15), (9, 29, 28, 8), (2, 22, 21, 1), (17, 37, 36, 16), (10, 30, 29, 9), (3, 23, 22, 2), (18, 38, 37, 17), (21, 22, 23, 24, 25, 26, 27, 28, 29, 30, 31, 32, 33, 34, 35, 36, 37, 38, 39, 20)])
me_circle_004.polygons.foreach_set('use_smooth', [True] * 21)
_ca = me_circle_004.color_attributes.new('Col', 'BYTE_COLOR', 'CORNER')
_ca.data.foreach_set('color', [0.004025, 0.005605, 0.0006071, 1.0, 0.0, 0.0, 0.0, 1.0, 0.0, 0.0, 0.0, 1.0, 0.001214, 0.001518, 0.0003035, 1.0, 0.0, 0.0, 0.0, 1.0, 0.0, 0.0, 0.0, 1.0, 0.0, 0.0, 0.0, 1.0, 0.0, 0.0, 0.0, 1.0, 0.01033, 0.01521, 0.001214, 1.0, 0.0, 0.0, 0.0, 1.0, 0.0, 0.0, 0.0, 1.0, 0.003035, 0.004025, 0.0006071, 1.0, 0.005605, 0.008568, 0.001214, 1.0, 0.0, 0.0, 0.0, 1.0, 0.0, 0.0, 0.0, 1.0, 0.003035, 0.003677, 0.0006071, 1.0, 0.0003035, 0.0006071, 0.0, 1.0, 0.0, 0.0, 0.0, 1.0, 0.0, 0.0, 0.0, 1.0, 0.0, 0.0, 0.0, 1.0, 0.016, 0.02624, 0.001518, 1.0, 0.0, 0.0, 0.0, 1.0, 0.0, 0.0, 0.0, 1.0, 0.01033, 0.01521, 0.001214, 1.0, 0.007499, 0.01096, 0.0009106, 1.0, 0.0, 0.0003035, 0.0, 1.0, 0.0, 0.0, 0.0, 1.0, 0.005605, 0.008568, 0.001214, 1.0, 0.0003035, 0.0003035, 0.0, 1.0, 0.0, 0.0, 0.0, 1.0, 0.0, 0.0, 0.0, 1.0, 0.0003035, 0.0006071, 0.0, 1.0, 0.0009106, 0.0009106, 0.0003035, 1.0, 0.003347, 0.003347, 0.001214, 1.0, 0.0, 0.0003035, 0.0, 1.0, 0.007499, 0.01096, 0.0009106, 1.0, 0.0, 0.0, 0.0, 1.0, 0.0, 0.0, 0.0, 1.0, 0.0, 0.0, 0.0, 1.0, 0.0003035, 0.0003035, 0.0, 1.0, 0.0, 0.0, 0.0, 1.0, 0.0, 0.0, 0.0, 1.0, 0.0, 0.0, 0.0, 1.0, 0.0, 0.0, 0.0, 1.0, 0.0, 0.0, 0.0, 1.0, 0.0, 0.0, 0.0, 1.0, 0.0, 0.0, 0.0, 1.0, 0.0, 0.0, 0.0, 1.0, 0.004025, 0.005605, 0.0006071, 1.0, 0.0, 0.0, 0.0, 1.0, 0.0, 0.0, 0.0, 1.0, 0.0003035, 0.0006071, 0.0, 1.0, 0.0, 0.0, 0.0, 1.0, 0.0, 0.0, 0.0, 1.0, 0.0, 0.0, 0.0, 1.0, 0.0, 0.0, 0.0, 1.0, 0.0, 0.0, 0.0, 1.0, 0.0, 0.0, 0.0, 1.0, 0.0, 0.0, 0.0, 1.0, 0.0, 0.0, 0.0, 1.0, 0.003035, 0.003677, 0.0006071, 1.0, 0.0, 0.0, 0.0, 1.0, 0.0, 0.0, 0.0, 1.0, 0.004025, 0.005605, 0.0006071, 1.0, 0.0, 0.0003035, 0.0, 1.0, 0.0, 0.0, 0.0, 1.0, 0.0, 0.0, 0.0, 1.0, 0.0, 0.0, 0.0, 1.0, 0.0, 0.0, 0.0, 1.0, 0.0, 0.0, 0.0, 1.0, 0.0, 0.0, 0.0, 1.0, 0.0, 0.0, 0.0, 1.0, 0.0, 0.0, 0.0, 1.0, 0.0, 0.0, 0.0, 1.0, 0.0, 0.0, 0.0, 1.0, 0.003035, 0.003677, 0.0006071, 1.0, 0.003035, 0.004025, 0.0006071, 1.0, 0.0, 0.0, 0.0, 1.0, 0.0, 0.0, 0.0, 1.0, 0.0, 0.0003035, 0.0, 1.0, 0.0, 0.0, 0.0, 1.0, 0.0, 0.0, 0.0, 1.0, 0.0, 0.0, 0.0, 1.0, 0.0, 0.0, 0.0, 1.0, 0.0, 0.0, 0.0, 1.0, 0.0, 0.0, 0.0, 1.0, 0.0, 0.0, 0.0, 1.0, 0.0, 0.0, 0.0, 1.0, 0.0, 0.0, 0.0, 1.0, 0.0, 0.0, 0.0, 1.0, 0.0, 0.0, 0.0, 1.0, 0.0, 0.0, 0.0, 1.0, 0.0, 0.0, 0.0, 1.0, 0.0, 0.0, 0.0, 1.0, 0.0, 0.0, 0.0, 1.0, 0.0, 0.0, 0.0, 1.0, 0.0, 0.0, 0.0, 1.0, 0.0, 0.0, 0.0, 1.0, 0.0, 0.0, 0.0, 1.0, 0.0, 0.0, 0.0, 1.0])
me_circle_004.materials.append(mat_material_005)
me_circle_004.use_remesh_preserve_volume = False
me_circle_004.use_remesh_preserve_attributes = False
me_circle_004.use_mirror_vertex_groups = False
me_circle_004.update()

# ---- objects
ob_hemi = bpy.data.objects.new('Hemi', light_hemi)
ob_circle = bpy.data.objects.new('Circle', me_goop)
ob_goal = bpy.data.objects.new('Goal', me_circle_001)
ob_starpoint = bpy.data.objects.new('Starpoint', me_star)
ob_riflector = bpy.data.objects.new('Riflector', me_circle)
ob_wall = bpy.data.objects.new('Wall', me_cube_001)
ob_floor = bpy.data.objects.new('Floor', me_cube)
ob_player = bpy.data.objects.new('Player', me_circle_002)
ob_hole = bpy.data.objects.new('Hole', me_circle_004)

# ---- transforms, parenting, visibility, modifiers, constraints
ob_hemi.location = (-0.2554, -0.1857, -1.528)
ob_hemi.rotation_euler = (0.2502, 0.04365, -0.2488)
ob_hemi.lineart.crease_threshold = 0.0
ob_circle.location = (0.0, 0.0, 0.0)
ob_circle.lineart.crease_threshold = 0.0
ob_goal.location = (1.0, 0.0, 0.0)
ob_goal.lineart.crease_threshold = 0.0
_m = ob_goal.modifiers.new('Auto Smooth', 'NODES')
_m.node_group = ng_auto_smooth
_gi = [s.identifier for s in ng_auto_smooth.interface.items_tree if s.item_type == 'SOCKET' and s.in_out == 'INPUT']
_m[_gi[1]] = 0.5341  # Angle
ob_starpoint.location = (1.0, 1.0, 0.0)
ob_starpoint.lineart.crease_threshold = 0.0
ob_riflector.location = (2.726, 0.6367, 0.1154)
ob_riflector.lineart.crease_threshold = 0.0
_m = ob_riflector.modifiers.new('Auto Smooth', 'NODES')
_m.node_group = ng_auto_smooth
_gi = [s.identifier for s in ng_auto_smooth.interface.items_tree if s.item_type == 'SOCKET' and s.in_out == 'INPUT']
_m[_gi[1]] = 0.5236  # Angle
ob_wall.location = (-1.0, 1.0, 0.0)
ob_wall.lock_rotations_4d = False
ob_wall.empty_display_type = 'ARROWS'
ob_wall.lineart.crease_threshold = 0.0
ob_floor.location = (-1.0, -0.7057, -0.01175)
ob_floor.lock_rotations_4d = False
ob_floor.empty_display_type = 'ARROWS'
ob_floor.lineart.crease_threshold = 0.0
ob_player.location = (0.0, 1.0, 0.0)
ob_player.lineart.crease_threshold = 0.0
_m = ob_player.modifiers.new('Auto Smooth', 'NODES')
_m.node_group = ng_auto_smooth
_gi = [s.identifier for s in ng_auto_smooth.interface.items_tree if s.item_type == 'SOCKET' and s.in_out == 'INPUT']
_m[_gi[1]] = 0.5236  # Angle
ob_hole.location = (2.226, 2.245, 0.09836)
ob_hole.lineart.crease_threshold = 0.0
_m = ob_hole.modifiers.new('Auto Smooth', 'NODES')
_m.node_group = ng_auto_smooth
_gi = [s.identifier for s in ng_auto_smooth.interface.items_tree if s.item_type == 'SOCKET' and s.in_out == 'INPUT']
_m[_gi[1]] = 0.5236  # Angle

# ---- collection membership
col_collection_1.objects.link(ob_hemi)
col_collection_1.objects.link(ob_circle)
col_collection_1.objects.link(ob_goal)
col_collection_1.objects.link(ob_starpoint)
col_collection_1.objects.link(ob_riflector)
col_collection_1.objects.link(ob_wall)
col_collection_1.objects.link(ob_floor)
col_collection_1.objects.link(ob_player)
col_collection_1.objects.link(ob_hole)

# ---- scene / render settings (as saved in the file)
scene.frame_start = 1; scene.frame_end = 250; scene.frame_set(1)
scene.render.engine = 'BLENDER_EEVEE_NEXT'
scene.render.resolution_percentage = 50
scene.render.dither_intensity = 0.0
scene.cycles.use_denoising = False
scene.cycles.samples = 128
scene.cycles.sampling_pattern = 'TABULATED_SOBOL'
scene.cycles.use_adaptive_sampling = False
scene.cycles.use_light_tree = False
scene.cycles.blur_glossy = 0.0
scene.cycles.sample_clamp_indirect = 0.0
scene.view_settings.view_transform = 'Standard'
bpy.context.view_layer.update()

# ---- added for rendering (the .blend has no active camera): camera
cam_auto = bpy.data.cameras.new('AutoCamera')
cam_auto.lens = 50.0
cam_auto.sensor_width = 36.0
cam_auto.clip_end = 1000.0
ob_auto_camera = bpy.data.objects.new('AutoCamera', cam_auto)
scene.collection.objects.link(ob_auto_camera)
ob_auto_camera.location = (6.44974, -6.05245, 4.99763)
ob_auto_camera.rotation_euler = (1.09748, -7.21219e-08, 0.694738)
scene.camera = ob_auto_camera
bpy.context.view_layer.update()
